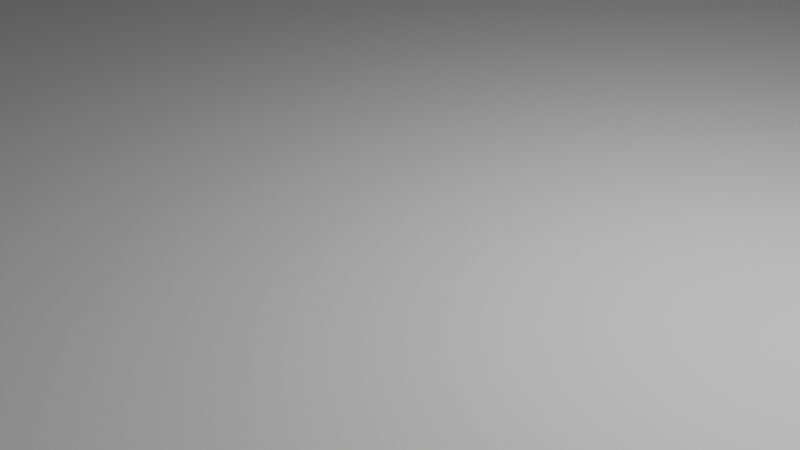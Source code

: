 # Source: HeadInAHole.blend  (saved by Blender 3.5.10; exported with 4.5.12 LTS)
import bpy
from mathutils import Matrix  # noqa: F401  (used for matrix-valued properties, if any)

bpy.ops.wm.read_factory_settings(use_empty=True)
scene = bpy.context.scene
scene.name = 'Scene'

# ---- collections
col_collection = bpy.data.collections.new('Collection'); scene.collection.children.link(col_collection)
col_map = bpy.data.collections.new('Map'); scene.collection.children.link(col_map)
col_ring = bpy.data.collections.new('Ring'); scene.collection.children.link(col_ring)

# ---- world
world_world = bpy.data.worlds.new('World'); scene.world = world_world
world_world.use_nodes = True; world_world.node_tree.nodes.clear()
_N = world_world.node_tree.nodes; _L = world_world.node_tree.links
n0 = _N.new('ShaderNodeOutputWorld'); n0.name = 'World Output'; n0.location = (300, 300)
n1 = _N.new('ShaderNodeBackground'); n1.name = 'Background'; n1.location = (10, 300)
n1.inputs[0].default_value = (0.05088, 0.05088, 0.05088, 1.0)
_L.new(n1.outputs[0], n0.inputs[0])
n0.is_active_output = True
world_world.color = (0.05088, 0.05088, 0.05088)
world_world.use_sun_shadow = False
world_world.sun_shadow_jitter_overblur = 0.0

# ---- cameras
cam_camera = bpy.data.cameras.new('Camera')
cam_camera.clip_end = 100.0
cam_camera.ortho_scale = 7.314

# ---- lights
light_light = bpy.data.lights.new('Light', 'POINT')
light_light.transmission_factor = 0.0
light_light.energy = 1000.0
light_light.shadow_soft_size = 0.1
light_light.shadow_maximum_resolution = 0.006
light_light.use_absolute_resolution = True

# ---- meshes
me_cylinder = bpy.data.meshes.new('Cylinder')
me_cylinder.from_pydata([(0.0, 11.36, -9.21), (0.0, 11.36, 9.21), (2.216, 11.14, -9.21), (2.216, 11.14, 9.21), (4.348, 10.5, -9.21), (4.348, 10.5, 9.21), (6.312, 9.446, -9.21), (6.312, 9.446, 9.21), (8.033, 8.033, -9.21), (8.033, 8.033, 9.21), (9.446, 6.312, -9.21), (9.446, 6.312, 9.21), (10.5, 4.348, -9.21), (10.5, 4.348, 9.21), (11.14, 2.216, -9.21), (11.14, 2.216, 9.21), (11.36, 0.0, -9.21), (11.36, 0.0, 9.21), (11.14, -2.216, -9.21), (11.14, -2.216, 9.21), (10.5, -4.348, -9.21), (10.5, -4.348, 9.21), (9.446, -6.312, -9.21), (9.446, -6.312, 9.21), (8.033, -8.033, -9.21), (8.033, -8.033, 9.21), (6.312, -9.446, -9.21), (6.312, -9.446, 9.21), (4.348, -10.5, -9.21), (4.348, -10.5, 9.21), (2.216, -11.14, -9.21), (2.216, -11.14, 9.21), (0.0, -11.36, -9.21), (0.0, -11.36, 9.21), (-2.216, -11.14, -9.21), (-2.216, -11.14, 9.21), (-4.348, -10.5, -9.21), (-4.348, -10.5, 9.21), (-6.312, -9.446, -9.21), (-6.312, -9.446, 9.21), (-8.033, -8.033, -9.21), (-8.033, -8.033, 9.21), (-9.446, -6.312, -9.21), (-9.446, -6.312, 9.21), (-10.5, -4.348, -9.21), (-10.5, -4.348, 9.21), (-11.14, -2.216, -9.21), (-11.14, -2.216, 9.21), (-11.36, 0.0, -9.21), (-11.36, 0.0, 9.21), (-11.14, 2.216, -9.21), (-11.14, 2.216, 9.21), (-10.5, 4.348, -9.21), (-10.5, 4.348, 9.21), (-9.446, 6.312, -9.21), (-9.446, 6.312, 9.21), (-8.033, 8.033, -9.21), (-8.033, 8.033, 9.21), (-6.312, 9.446, -9.21), (-6.312, 9.446, 9.21), (-4.348, 10.5, -9.21), (-4.348, 10.5, 9.21), (-2.216, 11.14, -9.21), (-2.216, 11.14, 9.21)], [], [(0, 1, 3, 2), (2, 3, 5, 4), (4, 5, 7, 6), (6, 7, 9, 8), (8, 9, 11, 10), (10, 11, 13, 12), (12, 13, 15, 14), (14, 15, 17, 16), (16, 17, 19, 18), (18, 19, 21, 20), (20, 21, 23, 22), (22, 23, 25, 24), (24, 25, 27, 26), (26, 27, 29, 28), (28, 29, 31, 30), (30, 31, 33, 32), (32, 33, 35, 34), (34, 35, 37, 36), (36, 37, 39, 38), (38, 39, 41, 40), (40, 41, 43, 42), (42, 43, 45, 44), (44, 45, 47, 46), (46, 47, 49, 48), (48, 49, 51, 50), (50, 51, 53, 52), (52, 53, 55, 54), (54, 55, 57, 56), (56, 57, 59, 58), (58, 59, 61, 60), (3, 1, 63, 61, 59, 57, 55, 53, 51, 49, 47, 45, 43, 41, 39, 37, 35, 33, 31, 29, 27, 25, 23, 21, 19, 17, 15, 13, 11, 9, 7, 5), (60, 61, 63, 62), (62, 63, 1, 0), (0, 2, 4, 6, 8, 10, 12, 14, 16, 18, 20, 22, 24, 26, 28, 30, 32, 34, 36, 38, 40, 42, 44, 46, 48, 50, 52, 54, 56, 58, 60, 62)])
_uv = me_cylinder.uv_layers.new(name='UVMap')
_uv.uv.foreach_set('vector', [1.0, 0.5, 1.0, 1.0, 0.9688, 1.0, 0.9688, 0.5, 0.9688, 0.5, 0.9688, 1.0, 0.9375, 1.0, 0.9375, 0.5, 0.9375, 0.5, 0.9375, 1.0, 0.9062, 1.0, 0.9062, 0.5, 0.9062, 0.5, 0.9062, 1.0, 0.875, 1.0, 0.875, 0.5, 0.875, 0.5, 0.875, 1.0, 0.8438, 1.0, 0.8438, 0.5, 0.8438, 0.5, 0.8438, 1.0, 0.8125, 1.0, 0.8125, 0.5, 0.8125, 0.5, 0.8125, 1.0, 0.7812, 1.0, 0.7812, 0.5, 0.7812, 0.5, 0.7812, 1.0, 0.75, 1.0, 0.75, 0.5, 0.75, 0.5, 0.75, 1.0, 0.7188, 1.0, 0.7188, 0.5, 0.7188, 0.5, 0.7188, 1.0, 0.6875, 1.0, 0.6875, 0.5, 0.6875, 0.5, 0.6875, 1.0, 0.6562, 1.0, 0.6562, 0.5, 0.6562, 0.5, 0.6562, 1.0, 0.625, 1.0, 0.625, 0.5, 0.625, 0.5, 0.625, 1.0, 0.5938, 1.0, 0.5938, 0.5, 0.5938, 0.5, 0.5938, 1.0, 0.5625, 1.0, 0.5625, 0.5, 0.5625, 0.5, 0.5625, 1.0, 0.5312, 1.0, 0.5312, 0.5, 0.5312, 0.5, 0.5312, 1.0, 0.5, 1.0, 0.5, 0.5, 0.5, 0.5, 0.5, 1.0, 0.4688, 1.0, 0.4688, 0.5, 0.4688, 0.5, 0.4688, 1.0, 0.4375, 1.0, 0.4375, 0.5, 0.4375, 0.5, 0.4375, 1.0, 0.4062, 1.0, 0.4062, 0.5, 0.4062, 0.5, 0.4062, 1.0, 0.375, 1.0, 0.375, 0.5, 0.375, 0.5, 0.375, 1.0, 0.3438, 1.0, 0.3438, 0.5, 0.3438, 0.5, 0.3438, 1.0, 0.3125, 1.0, 0.3125, 0.5, 0.3125, 0.5, 0.3125, 1.0, 0.2812, 1.0, 0.2812, 0.5, 0.2812, 0.5, 0.2812, 1.0, 0.25, 1.0, 0.25, 0.5, 0.25, 0.5, 0.25, 1.0, 0.2188, 1.0, 0.2188, 0.5, 0.2188, 0.5, 0.2188, 1.0, 0.1875, 1.0, 0.1875, 0.5, 0.1875, 0.5, 0.1875, 1.0, 0.1562, 1.0, 0.1562, 0.5, 0.1562, 0.5, 0.1562, 1.0, 0.125, 1.0, 0.125, 0.5, 0.125, 0.5, 0.125, 1.0, 0.09375, 1.0, 0.09375, 0.5, 0.09375, 0.5, 0.09375, 1.0, 0.0625, 1.0, 0.0625, 0.5, 0.2968, 0.4854, 0.25, 0.49, 0.2032, 0.4854, 0.1582, 0.4717, 0.1167, 0.4496, 0.08029, 0.4197, 0.05045, 0.3833, 0.02827, 0.3418, 0.01461, 0.2968, 0.01, 0.25, 0.01461, 0.2032, 0.02827, 0.1582, 0.05045, 0.1167, 0.08029, 0.08029, 0.1167, 0.05045, 0.1582, 0.02827, 0.2032, 0.01461, 0.25, 0.01, 0.2968, 0.01461, 0.3418, 0.02827, 0.3833, 0.05045, 0.4197, 0.08029, 0.4496, 0.1167, 0.4717, 0.1582, 0.4854, 0.2032, 0.49, 0.25, 0.4854, 0.2968, 0.4717, 0.3418, 0.4496, 0.3833, 0.4197, 0.4197, 0.3833, 0.4496, 0.3418, 0.4717, 0.0625, 0.5, 0.0625, 1.0, 0.03125, 1.0, 0.03125, 0.5, 0.03125, 0.5, 0.03125, 1.0, 0.0, 1.0, 0.0, 0.5, 0.75, 0.49, 0.7968, 0.4854, 0.8418, 0.4717, 0.8833, 0.4496, 0.9197, 0.4197, 0.9496, 0.3833, 0.9717, 0.3418, 0.9854, 0.2968, 0.99, 0.25, 0.9854, 0.2032, 0.9717, 0.1582, 0.9496, 0.1167, 0.9197, 0.08029, 0.8833, 0.05045, 0.8418, 0.02827, 0.7968, 0.01461, 0.75, 0.01, 0.7032, 0.01461, 0.6582, 0.02827, 0.6167, 0.05045, 0.5803, 0.08029, 0.5504, 0.1167, 0.5283, 0.1582, 0.5146, 0.2032, 0.51, 0.25, 0.5146, 0.2968, 0.5283, 0.3418, 0.5504, 0.3833, 0.5803, 0.4197, 0.6167, 0.4496, 0.6582, 0.4717, 0.7032, 0.4854])
me_cylinder.update()
me_cylinder_001 = bpy.data.meshes.new('Cylinder.001')
me_cylinder_001.from_pydata([(-6.65, 33.43, -9.181), (0.0, 10.23, -9.21), (0.0, 11.36, 9.21), (0.0, 10.23, 9.21), (2.384e-07, 34.08, -9.181), (1.995, 10.03, -9.21), (2.216, 11.14, 9.21), (1.995, 10.03, 9.21), (6.65, 33.43, -9.181), (3.913, 9.447, -9.21), (4.348, 10.5, 9.21), (3.913, 9.447, 9.21), (13.04, 31.49, -9.181), (5.681, 8.502, -9.21), (6.312, 9.446, 9.21), (5.681, 8.502, 9.21), (18.94, 28.34, -9.181), (7.23, 7.23, -9.21), (8.033, 8.033, 9.21), (7.23, 7.23, 9.21), (24.1, 24.1, -9.181), (8.502, 5.681, -9.21), (9.446, 6.312, 9.21), (8.502, 5.681, 9.21), (28.34, 18.94, -9.181), (9.447, 3.913, -9.21), (10.5, 4.348, 9.21), (9.447, 3.913, 9.21), (31.49, 13.04, -9.181), (10.03, 1.995, -9.21), (11.14, 2.216, 9.21), (10.03, 1.995, 9.21), (33.43, 6.65, -9.181), (10.23, 0.0, -9.21), (11.36, 0.0, 9.21), (10.23, 0.0, 9.21), (34.08, -2.384e-07, -9.181), (10.03, -1.995, -9.21), (11.14, -2.216, 9.21), (10.03, -1.995, 9.21), (33.43, -6.65, -9.181), (9.447, -3.913, -9.21), (10.5, -4.348, 9.21), (9.447, -3.913, 9.21), (8.502, -5.681, -9.21), (31.49, -13.04, -9.181), (9.446, -6.312, 9.21), (8.502, -5.681, 9.21), (7.23, -7.23, -9.21), (28.34, -18.94, -9.181), (8.033, -8.033, 9.21), (7.23, -7.23, 9.21), (5.681, -8.502, -9.21), (24.1, -24.1, -9.181), (5.681, -8.502, 9.21), (6.312, -9.446, 9.21), (18.94, -28.34, -9.181), (3.913, -9.447, -9.21), (4.348, -10.5, 9.21), (3.913, -9.447, 9.21), (1.995, -10.03, -9.21), (13.04, -31.49, -9.181), (2.216, -11.14, 9.21), (1.995, -10.03, 9.21), (0.0, -10.23, -9.21), (6.65, -33.43, -9.181), (0.0, -11.36, 9.21), (0.0, -10.23, 9.21), (-1.995, -10.03, -9.21), (-2.384e-07, -34.08, -9.181), (-2.216, -11.14, 9.21), (-1.995, -10.03, 9.21), (-3.913, -9.447, -9.21), (-6.65, -33.43, -9.181), (-3.913, -9.447, 9.21), (-4.348, -10.5, 9.21), (-5.681, -8.502, -9.21), (-13.04, -31.49, -9.181), (-5.681, -8.502, 9.21), (-6.312, -9.446, 9.21), (-18.94, -28.34, -9.181), (-7.23, -7.23, -9.21), (-7.23, -7.23, 9.21), (-8.033, -8.033, 9.21), (-24.1, -24.1, -9.181), (-8.502, -5.681, -9.21), (-8.502, -5.681, 9.21), (-9.446, -6.312, 9.21), (-28.34, -18.94, -9.181), (-9.447, -3.913, -9.21), (-9.447, -3.913, 9.21), (-10.5, -4.348, 9.21), (-10.03, -1.995, -9.21), (-31.49, -13.04, -9.181), (-11.14, -2.216, 9.21), (-10.03, -1.995, 9.21), (-33.43, -6.65, -9.181), (-10.23, 0.0, -9.21), (-10.23, 0.0, 9.21), (-11.36, 0.0, 9.21), (-34.08, 2.384e-07, -9.181), (-10.03, 1.995, -9.21), (-10.03, 1.995, 9.21), (-10.03, 1.995, 9.21), (-9.447, 3.913, -9.21), (-33.43, 6.65, -9.181), (-9.447, 3.913, 9.21), (-9.447, 3.913, 9.21), (-31.49, 13.04, -9.181), (-8.502, 5.681, -9.21), (-8.502, 5.681, 9.21), (-8.502, 5.681, 9.21), (-7.23, 7.23, -9.21), (-28.34, 18.94, -9.181), (-7.23, 7.23, 9.21), (-7.23, 7.23, 9.21), (-24.1, 24.1, -9.181), (-5.681, 8.502, -9.21), (-5.681, 8.502, 9.21), (-5.681, 8.502, 9.21), (-3.913, 9.447, -9.21), (-18.94, 28.34, -9.181), (-4.348, 10.5, 9.21), (-3.913, 9.447, 9.21), (-1.995, 10.03, -9.21), (-13.04, 31.49, -9.181), (-2.216, 11.14, 9.21), (-1.995, 10.03, 9.21)], [], [(0, 2, 6, 4), (4, 6, 10, 8), (8, 10, 14, 12), (12, 14, 18, 16), (16, 18, 22, 20), (20, 22, 26, 24), (24, 26, 30, 28), (28, 30, 34, 32), (32, 34, 38, 36), (36, 38, 42, 40), (40, 42, 46, 45), (45, 46, 50, 49), (49, 50, 55, 53), (53, 55, 58, 56), (56, 58, 62, 61), (61, 62, 66, 65), (65, 66, 70, 69), (69, 70, 75, 73), (73, 75, 79, 77), (77, 79, 83, 80), (80, 83, 87, 84), (84, 87, 91, 88), (88, 91, 94, 93), (93, 94, 99, 96), (96, 99, 103, 100), (100, 103, 106, 105), (105, 106, 110, 108), (108, 110, 114, 113), (113, 114, 118, 116), (116, 118, 122, 121), (11, 10, 6, 2, 126, 122, 118, 114, 110, 106, 103, 99, 94, 91, 87, 83, 79, 75, 70, 66, 62, 58, 55, 50, 46, 42, 43, 47, 51, 54, 59, 63, 67, 71, 74, 78, 82, 86, 90, 95, 98, 102, 107, 111, 115, 119, 123, 127, 3, 7), (43, 42, 38, 34, 30, 26, 22, 18, 14, 10, 11, 15, 19, 23, 27, 31, 35, 39), (121, 122, 126, 125), (125, 126, 2, 0), (92, 93, 96, 100, 105, 108, 113, 116, 121, 125, 0, 4, 8, 12, 16, 20, 24, 28, 32, 36, 40, 45, 49, 53, 56, 61, 60, 57, 52, 48, 44, 41, 37, 33, 29, 25, 21, 17, 13, 9, 5, 1, 124, 120, 117, 112, 109, 104, 101, 97), (60, 61, 65, 69, 73, 77, 80, 84, 88, 93, 92, 89, 85, 81, 76, 72, 68, 64), (3, 1, 5, 7), (7, 5, 9, 11), (11, 9, 13, 15), (15, 13, 17, 19), (23, 19, 17, 21), (27, 23, 21, 25), (31, 27, 25, 29), (35, 31, 29, 33), (39, 35, 33, 37), (37, 41, 43, 39), (41, 44, 47, 43), (51, 47, 44, 48), (54, 51, 48, 52), (59, 54, 52, 57), (63, 59, 57, 60), (67, 63, 60, 64), (71, 67, 64, 68), (71, 68, 72, 74), (72, 76, 78, 74), (82, 78, 76, 81), (82, 81, 85, 86), (86, 85, 89, 90), (92, 95, 90, 89), (97, 98, 95, 92), (98, 97, 101, 102), (102, 101, 104, 107), (107, 104, 109, 111), (111, 109, 112, 115), (115, 112, 117, 119), (119, 117, 120, 123), (124, 127, 123, 120), (1, 3, 127, 124)])
me_cylinder_001.polygons.foreach_set('material_index', [0, 0, 0, 0, 0, 0, 0, 0, 0, 0, 0, 0, 0, 0, 0, 0, 0, 0, 0, 0, 0, 0, 0, 0, 0, 0, 0, 0, 0, 0, 0, 0, 0, 0, 0, 0, 259, 259, 259, 259, 259, 259, 259, 259, 259, 259, 259, 259, 259, 259, 259, 259, 259, 259, 259, 259, 259, 259, 259, 259, 259, 259, 259, 259, 259, 259, 259, 259])
_uv = me_cylinder_001.uv_layers.new(name='UVMap')
_uv.uv.foreach_set('vector', [1.0, 0.5, 1.0, 1.0, 0.9688, 1.0, 0.9688, 0.5, 0.9688, 0.5, 0.9688, 1.0, 0.9375, 1.0, 0.9375, 0.5, 0.9375, 0.5, 0.9375, 1.0, 0.9062, 1.0, 0.9062, 0.5, 0.9062, 0.5, 0.9062, 1.0, 0.875, 1.0, 0.875, 0.5, 0.875, 0.5, 0.875, 1.0, 0.8438, 1.0, 0.8438, 0.5, 0.8438, 0.5, 0.8438, 1.0, 0.8125, 1.0, 0.8125, 0.5, 0.8125, 0.5, 0.8125, 1.0, 0.7812, 1.0, 0.7812, 0.5, 0.7812, 0.5, 0.7812, 1.0, 0.75, 1.0, 0.75, 0.5, 0.75, 0.5, 0.75, 1.0, 0.7188, 1.0, 0.7188, 0.5, 0.7188, 0.5, 0.7188, 1.0, 0.6875, 1.0, 0.6875, 0.5, 0.6875, 0.5, 0.6875, 1.0, 0.6562, 1.0, 0.6562, 0.5, 0.6562, 0.5, 0.6562, 1.0, 0.625, 1.0, 0.625, 0.5, 0.625, 0.5, 0.625, 1.0, 0.5938, 1.0, 0.5938, 0.5, 0.5938, 0.5, 0.5938, 1.0, 0.5625, 1.0, 0.5625, 0.5, 0.5625, 0.5, 0.5625, 1.0, 0.5312, 1.0, 0.5312, 0.5, 0.5312, 0.5, 0.5312, 1.0, 0.5, 1.0, 0.5, 0.5, 0.5, 0.5, 0.5, 1.0, 0.4688, 1.0, 0.4688, 0.5, 0.4688, 0.5, 0.4688, 1.0, 0.4375, 1.0, 0.4375, 0.5, 0.4375, 0.5, 0.4375, 1.0, 0.4062, 1.0, 0.4062, 0.5, 0.4062, 0.5, 0.4062, 1.0, 0.375, 1.0, 0.375, 0.5, 0.375, 0.5, 0.375, 1.0, 0.3438, 1.0, 0.3438, 0.5, 0.3438, 0.5, 0.3438, 1.0, 0.3125, 1.0, 0.3125, 0.5, 0.3125, 0.5, 0.3125, 1.0, 0.2812, 1.0, 0.2812, 0.5, 0.2812, 0.5, 0.2812, 1.0, 0.25, 1.0, 0.25, 0.5, 0.25, 0.5, 0.25, 1.0, 0.2188, 1.0, 0.2188, 0.5, 0.2188, 0.5, 0.2188, 1.0, 0.1875, 1.0, 0.1875, 0.5, 0.1875, 0.5, 0.1875, 1.0, 0.1562, 1.0, 0.1562, 0.5, 0.1562, 0.5, 0.1562, 1.0, 0.125, 1.0, 0.125, 0.5, 0.125, 0.5, 0.125, 1.0, 0.09375, 1.0, 0.09375, 0.5, 0.09375, 0.5, 0.09375, 1.0, 0.0625, 1.0, 0.0625, 0.5, 0.3327, 0.4496, 0.3418, 0.4717, 0.2968, 0.4854, 0.25, 0.49, 0.2032, 0.4854, 0.1582, 0.4717, 0.1167, 0.4496, 0.08029, 0.4197, 0.05045, 0.3833, 0.02827, 0.3418, 0.01461, 0.2968, 0.01, 0.25, 0.01461, 0.2032, 0.02827, 0.1582, 0.05045, 0.1167, 0.08029, 0.08029, 0.1167, 0.05045, 0.1582, 0.02827, 0.2032, 0.01461, 0.25, 0.01, 0.2968, 0.01461, 0.3418, 0.02827, 0.3833, 0.05045, 0.4197, 0.08029, 0.4496, 0.1167, 0.4717, 0.1582, 0.4496, 0.1673, 0.4296, 0.13, 0.4027, 0.09726, 0.37, 0.07039, 0.3327, 0.05043, 0.2921, 0.03814, 0.25, 0.03399, 0.2079, 0.03814, 0.1673, 0.05043, 0.13, 0.07039, 0.09726, 0.09726, 0.07039, 0.13, 0.05043, 0.1673, 0.03814, 0.2079, 0.03399, 0.25, 0.03814, 0.2921, 0.05043, 0.3327, 0.07039, 0.37, 0.09726, 0.4027, 0.13, 0.4296, 0.1673, 0.4496, 0.2079, 0.4619, 0.25, 0.466, 0.2921, 0.4619, 0.4496, 0.1673, 0.4717, 0.1582, 0.4854, 0.2032, 0.49, 0.25, 0.4854, 0.2968, 0.4717, 0.3418, 0.4496, 0.3833, 0.4197, 0.4197, 0.3833, 0.4496, 0.3418, 0.4717, 0.3327, 0.4496, 0.37, 0.4296, 0.4027, 0.4027, 0.4296, 0.37, 0.4496, 0.3327, 0.4619, 0.2921, 0.466, 0.25, 0.4619, 0.2079, 0.0625, 0.5, 0.0625, 1.0, 0.03125, 1.0, 0.03125, 0.5, 0.03125, 0.5, 0.03125, 1.0, 0.0, 1.0, 0.0, 0.5, 0.5381, 0.2079, 0.5146, 0.2032, 0.51, 0.25, 0.5146, 0.2968, 0.5283, 0.3418, 0.5504, 0.3833, 0.5803, 0.4197, 0.6167, 0.4496, 0.6582, 0.4717, 0.7032, 0.4854, 0.75, 0.49, 0.7968, 0.4854, 0.8418, 0.4717, 0.8833, 0.4496, 0.9197, 0.4197, 0.9496, 0.3833, 0.9717, 0.3418, 0.9854, 0.2968, 0.99, 0.25, 0.9854, 0.2032, 0.9717, 0.1582, 0.9496, 0.1167, 0.9197, 0.08029, 0.8833, 0.05045, 0.8418, 0.02827, 0.7968, 0.01461, 0.7921, 0.03814, 0.8327, 0.05043, 0.87, 0.07039, 0.9027, 0.09726, 0.9296, 0.13, 0.9496, 0.1673, 0.9619, 0.2079, 0.966, 0.25, 0.9619, 0.2921, 0.9496, 0.3327, 0.9296, 0.37, 0.9027, 0.4027, 0.87, 0.4296, 0.8327, 0.4496, 0.7921, 0.4619, 0.75, 0.466, 0.7079, 0.4619, 0.6673, 0.4496, 0.63, 0.4296, 0.5973, 0.4027, 0.5704, 0.37, 0.5504, 0.3327, 0.5381, 0.2921, 0.534, 0.25, 0.7921, 0.03814, 0.7968, 0.01461, 0.75, 0.01, 0.7032, 0.01461, 0.6582, 0.02827, 0.6167, 0.05045, 0.5803, 0.08029, 0.5504, 0.1167, 0.5283, 0.1582, 0.5146, 0.2032, 0.5381, 0.2079, 0.5504, 0.1673, 0.5704, 0.13, 0.5973, 0.09726, 0.63, 0.07039, 0.6673, 0.05043, 0.7079, 0.03814, 0.75, 0.03399, 1.0, 1.0, 1.0, 0.5, 0.9688, 0.5, 0.9688, 1.0, 0.9688, 1.0, 0.9688, 0.5, 0.9375, 0.5, 0.9375, 1.0, 0.9375, 1.0, 0.9375, 0.5, 0.9062, 0.5, 0.9062, 1.0, 0.9062, 1.0, 0.9062, 0.5, 0.875, 0.5, 0.875, 1.0, 0.8438, 1.0, 0.875, 1.0, 0.875, 0.5, 0.8438, 0.5, 0.8125, 1.0, 0.8438, 1.0, 0.8438, 0.5, 0.8125, 0.5, 0.7812, 1.0, 0.8125, 1.0, 0.8125, 0.5, 0.7812, 0.5, 0.75, 1.0, 0.7812, 1.0, 0.7812, 0.5, 0.75, 0.5, 0.7188, 1.0, 0.75, 1.0, 0.75, 0.5, 0.7188, 0.5, 0.7188, 0.5, 0.6875, 0.5, 0.6875, 1.0, 0.7188, 1.0, 0.6875, 0.5, 0.6562, 0.5, 0.6562, 1.0, 0.6875, 1.0, 0.625, 1.0, 0.6562, 1.0, 0.6562, 0.5, 0.625, 0.5, 0.5938, 1.0, 0.625, 1.0, 0.625, 0.5, 0.5938, 0.5, 0.5625, 1.0, 0.5938, 1.0, 0.5938, 0.5, 0.5625, 0.5, 0.5312, 1.0, 0.5625, 1.0, 0.5625, 0.5, 0.5312, 0.5, 0.5, 1.0, 0.5312, 1.0, 0.5312, 0.5, 0.5, 0.5, 0.4688, 1.0, 0.5, 1.0, 0.5, 0.5, 0.4688, 0.5, 0.4688, 1.0, 0.4688, 0.5, 0.4375, 0.5, 0.4375, 1.0, 0.4375, 0.5, 0.4062, 0.5, 0.4062, 1.0, 0.4375, 1.0, 0.375, 1.0, 0.4062, 1.0, 0.4062, 0.5, 0.375, 0.5, 0.375, 1.0, 0.375, 0.5, 0.3438, 0.5, 0.3438, 1.0, 0.3438, 1.0, 0.3438, 0.5, 0.3125, 0.5, 0.3125, 1.0, 0.2812, 0.5, 0.2812, 1.0, 0.3125, 1.0, 0.3125, 0.5, 0.25, 0.5, 0.25, 1.0, 0.2812, 1.0, 0.2812, 0.5, 0.25, 1.0, 0.25, 0.5, 0.2188, 0.5, 0.2188, 1.0, 0.2188, 1.0, 0.2188, 0.5, 0.1875, 0.5, 0.1875, 1.0, 0.1875, 1.0, 0.1875, 0.5, 0.1562, 0.5, 0.1562, 1.0, 0.1562, 1.0, 0.1562, 0.5, 0.125, 0.5, 0.125, 1.0, 0.125, 1.0, 0.125, 0.5, 0.09375, 0.5, 0.09375, 1.0, 0.09375, 1.0, 0.09375, 0.5, 0.0625, 0.5, 0.0625, 1.0, 0.03125, 0.5, 0.03125, 1.0, 0.0625, 1.0, 0.0625, 0.5, 0.0, 0.5, 0.0, 1.0, 0.03125, 1.0, 0.03125, 0.5])
me_cylinder_001.update()
me_cylinder_002 = bpy.data.meshes.new('Cylinder.002')
me_cylinder_002.from_pydata([(0.0, 22.71, -9.21), (0.0, 10.23, -9.21), (0.0, 11.36, 9.21), (0.0, 10.23, 9.21), (4.431, 22.28, -9.21), (1.995, 10.03, -9.21), (2.216, 11.14, 9.21), (1.995, 10.03, 9.21), (8.692, 20.98, -9.21), (3.913, 9.447, -9.21), (4.348, 10.5, 9.21), (3.913, 9.447, 9.21), (12.62, 18.88, -9.21), (5.681, 8.502, -9.21), (6.312, 9.446, 9.21), (5.681, 8.502, 9.21), (16.06, 16.06, -9.21), (7.23, 7.23, -9.21), (8.033, 8.033, 9.21), (7.23, 7.23, 9.21), (18.88, 12.62, -9.21), (8.502, 5.681, -9.21), (9.446, 6.312, 9.21), (8.502, 5.681, 9.21), (20.98, 8.692, -9.21), (9.447, 3.913, -9.21), (10.5, 4.348, 9.21), (9.447, 3.913, 9.21), (22.28, 4.431, -9.21), (10.03, 1.995, -9.21), (11.14, 2.216, 9.21), (10.03, 1.995, 9.21), (22.71, 0.0, -9.21), (10.23, 0.0, -9.21), (11.36, 0.0, 9.21), (10.23, 0.0, 9.21), (22.28, -4.431, -9.21), (10.03, -1.995, -9.21), (11.14, -2.216, 9.21), (10.03, -1.995, 9.21), (20.98, -8.692, -9.21), (9.447, -3.913, -9.21), (10.5, -4.348, 9.21), (9.447, -3.913, 9.21), (8.502, -5.681, -9.21), (18.88, -12.62, -9.21), (9.446, -6.312, 9.21), (8.502, -5.681, 9.21), (7.23, -7.23, -9.21), (16.06, -16.06, -9.21), (8.033, -8.033, 9.21), (7.23, -7.23, 9.21), (5.681, -8.502, -9.21), (12.62, -18.88, -9.21), (5.681, -8.502, 9.21), (6.312, -9.446, 9.21), (8.692, -20.98, -9.21), (3.913, -9.447, -9.21), (4.348, -10.5, 9.21), (3.913, -9.447, 9.21), (1.995, -10.03, -9.21), (4.431, -22.28, -9.21), (2.216, -11.14, 9.21), (1.995, -10.03, 9.21), (0.0, -10.23, -9.21), (0.0, -22.71, -9.21), (0.0, -11.36, 9.21), (0.0, -10.23, 9.21), (-1.995, -10.03, -9.21), (-4.431, -22.28, -9.21), (-2.216, -11.14, 9.21), (-1.995, -10.03, 9.21), (-3.913, -9.447, -9.21), (-8.692, -20.98, -9.21), (-3.913, -9.447, 9.21), (-4.348, -10.5, 9.21), (-5.681, -8.502, -9.21), (-12.62, -18.88, -9.21), (-5.681, -8.502, 9.21), (-6.312, -9.446, 9.21), (-16.06, -16.06, -9.21), (-7.23, -7.23, -9.21), (-7.23, -7.23, 9.21), (-8.033, -8.033, 9.21), (-18.88, -12.62, -9.21), (-8.502, -5.681, -9.21), (-8.502, -5.681, 9.21), (-9.446, -6.312, 9.21), (-20.98, -8.692, -9.21), (-9.447, -3.913, -9.21), (-9.447, -3.913, 9.21), (-10.5, -4.348, 9.21), (-10.03, -1.995, -9.21), (-22.28, -4.431, -9.21), (-11.14, -2.216, 9.21), (-10.03, -1.995, 9.21), (-22.71, 0.0, -9.21), (-10.23, 0.0, -9.21), (-10.23, 0.0, 9.21), (-11.36, 0.0, 9.21), (-22.28, 4.431, -9.21), (-10.03, 1.995, -9.21), (-10.03, 1.995, 9.21), (-11.14, 2.216, 9.21), (-9.447, 3.913, -9.21), (-20.98, 8.692, -9.21), (-10.5, 4.348, 9.21), (-9.447, 3.913, 9.21), (-18.88, 12.62, -9.21), (-8.502, 5.681, -9.21), (-9.446, 6.312, 9.21), (-8.502, 5.681, 9.21), (-7.23, 7.23, -9.21), (-16.06, 16.06, -9.21), (-8.033, 8.033, 9.21), (-7.23, 7.23, 9.21), (-12.62, 18.88, -9.21), (-5.681, 8.502, -9.21), (-6.312, 9.446, 9.21), (-5.681, 8.502, 9.21), (-3.913, 9.447, -9.21), (-8.692, 20.98, -9.21), (-4.348, 10.5, 9.21), (-3.913, 9.447, 9.21), (-1.995, 10.03, -9.21), (-4.431, 22.28, -9.21), (-2.216, 11.14, 9.21), (-1.995, 10.03, 9.21)], [], [(0, 2, 6, 4), (4, 6, 10, 8), (8, 10, 14, 12), (12, 14, 18, 16), (16, 18, 22, 20), (20, 22, 26, 24), (24, 26, 30, 28), (28, 30, 34, 32), (32, 34, 38, 36), (36, 38, 42, 40), (40, 42, 46, 45), (45, 46, 50, 49), (49, 50, 55, 53), (53, 55, 58, 56), (56, 58, 62, 61), (61, 62, 66, 65), (65, 66, 70, 69), (69, 70, 75, 73), (73, 75, 79, 77), (77, 79, 83, 80), (80, 83, 87, 84), (84, 87, 91, 88), (88, 91, 94, 93), (93, 94, 99, 96), (96, 99, 103, 100), (100, 103, 106, 105), (105, 106, 110, 108), (108, 110, 114, 113), (113, 114, 118, 116), (116, 118, 122, 121), (11, 10, 6, 2, 126, 122, 118, 114, 110, 106, 103, 99, 94, 91, 87, 83, 79, 75, 70, 66, 62, 58, 55, 50, 46, 42, 43, 47, 51, 54, 59, 63, 67, 71, 74, 78, 82, 86, 90, 95, 98, 102, 107, 111, 115, 119, 123, 127, 3, 7), (43, 42, 38, 34, 30, 26, 22, 18, 14, 10, 11, 15, 19, 23, 27, 31, 35, 39), (121, 122, 126, 125), (125, 126, 2, 0), (92, 93, 96, 100, 105, 108, 113, 116, 121, 125, 0, 4, 8, 12, 16, 20, 24, 28, 32, 36, 40, 45, 49, 53, 56, 61, 60, 57, 52, 48, 44, 41, 37, 33, 29, 25, 21, 17, 13, 9, 5, 1, 124, 120, 117, 112, 109, 104, 101, 97), (60, 61, 65, 69, 73, 77, 80, 84, 88, 93, 92, 89, 85, 81, 76, 72, 68, 64), (3, 1, 5, 7), (7, 5, 9, 11), (11, 9, 13, 15), (15, 13, 17, 19), (23, 19, 17, 21), (27, 23, 21, 25), (31, 27, 25, 29), (35, 31, 29, 33), (39, 35, 33, 37), (37, 41, 43, 39), (41, 44, 47, 43), (51, 47, 44, 48), (54, 51, 48, 52), (59, 54, 52, 57), (63, 59, 57, 60), (67, 63, 60, 64), (71, 67, 64, 68), (71, 68, 72, 74), (72, 76, 78, 74), (82, 78, 76, 81), (82, 81, 85, 86), (86, 85, 89, 90), (92, 95, 90, 89), (97, 98, 95, 92), (98, 97, 101, 102), (102, 101, 104, 107), (107, 104, 109, 111), (111, 109, 112, 115), (115, 112, 117, 119), (119, 117, 120, 123), (124, 127, 123, 120), (1, 3, 127, 124)])
me_cylinder_002.polygons.foreach_set('material_index', [0, 0, 0, 0, 0, 0, 0, 0, 0, 0, 0, 0, 0, 0, 0, 0, 0, 0, 0, 0, 0, 0, 0, 0, 0, 0, 0, 0, 0, 0, 0, 0, 0, 0, 0, 0, 259, 259, 259, 259, 259, 259, 259, 259, 259, 259, 259, 259, 259, 259, 259, 259, 259, 259, 259, 259, 259, 259, 259, 259, 259, 259, 259, 259, 259, 259, 259, 259])
_uv = me_cylinder_002.uv_layers.new(name='UVMap')
_uv.uv.foreach_set('vector', [1.0, 0.5, 1.0, 1.0, 0.9688, 1.0, 0.9688, 0.5, 0.9688, 0.5, 0.9688, 1.0, 0.9375, 1.0, 0.9375, 0.5, 0.9375, 0.5, 0.9375, 1.0, 0.9062, 1.0, 0.9062, 0.5, 0.9062, 0.5, 0.9062, 1.0, 0.875, 1.0, 0.875, 0.5, 0.875, 0.5, 0.875, 1.0, 0.8438, 1.0, 0.8438, 0.5, 0.8438, 0.5, 0.8438, 1.0, 0.8125, 1.0, 0.8125, 0.5, 0.8125, 0.5, 0.8125, 1.0, 0.7812, 1.0, 0.7812, 0.5, 0.7812, 0.5, 0.7812, 1.0, 0.75, 1.0, 0.75, 0.5, 0.75, 0.5, 0.75, 1.0, 0.7188, 1.0, 0.7188, 0.5, 0.7188, 0.5, 0.7188, 1.0, 0.6875, 1.0, 0.6875, 0.5, 0.6875, 0.5, 0.6875, 1.0, 0.6562, 1.0, 0.6562, 0.5, 0.6562, 0.5, 0.6562, 1.0, 0.625, 1.0, 0.625, 0.5, 0.625, 0.5, 0.625, 1.0, 0.5938, 1.0, 0.5938, 0.5, 0.5938, 0.5, 0.5938, 1.0, 0.5625, 1.0, 0.5625, 0.5, 0.5625, 0.5, 0.5625, 1.0, 0.5312, 1.0, 0.5312, 0.5, 0.5312, 0.5, 0.5312, 1.0, 0.5, 1.0, 0.5, 0.5, 0.5, 0.5, 0.5, 1.0, 0.4688, 1.0, 0.4688, 0.5, 0.4688, 0.5, 0.4688, 1.0, 0.4375, 1.0, 0.4375, 0.5, 0.4375, 0.5, 0.4375, 1.0, 0.4062, 1.0, 0.4062, 0.5, 0.4062, 0.5, 0.4062, 1.0, 0.375, 1.0, 0.375, 0.5, 0.375, 0.5, 0.375, 1.0, 0.3438, 1.0, 0.3438, 0.5, 0.3438, 0.5, 0.3438, 1.0, 0.3125, 1.0, 0.3125, 0.5, 0.3125, 0.5, 0.3125, 1.0, 0.2812, 1.0, 0.2812, 0.5, 0.2812, 0.5, 0.2812, 1.0, 0.25, 1.0, 0.25, 0.5, 0.25, 0.5, 0.25, 1.0, 0.2188, 1.0, 0.2188, 0.5, 0.2188, 0.5, 0.2188, 1.0, 0.1875, 1.0, 0.1875, 0.5, 0.1875, 0.5, 0.1875, 1.0, 0.1562, 1.0, 0.1562, 0.5, 0.1562, 0.5, 0.1562, 1.0, 0.125, 1.0, 0.125, 0.5, 0.125, 0.5, 0.125, 1.0, 0.09375, 1.0, 0.09375, 0.5, 0.09375, 0.5, 0.09375, 1.0, 0.0625, 1.0, 0.0625, 0.5, 0.3327, 0.4496, 0.3418, 0.4717, 0.2968, 0.4854, 0.25, 0.49, 0.2032, 0.4854, 0.1582, 0.4717, 0.1167, 0.4496, 0.08029, 0.4197, 0.05045, 0.3833, 0.02827, 0.3418, 0.01461, 0.2968, 0.01, 0.25, 0.01461, 0.2032, 0.02827, 0.1582, 0.05045, 0.1167, 0.08029, 0.08029, 0.1167, 0.05045, 0.1582, 0.02827, 0.2032, 0.01461, 0.25, 0.01, 0.2968, 0.01461, 0.3418, 0.02827, 0.3833, 0.05045, 0.4197, 0.08029, 0.4496, 0.1167, 0.4717, 0.1582, 0.4496, 0.1673, 0.4296, 0.13, 0.4027, 0.09726, 0.37, 0.07039, 0.3327, 0.05043, 0.2921, 0.03814, 0.25, 0.03399, 0.2079, 0.03814, 0.1673, 0.05043, 0.13, 0.07039, 0.09726, 0.09726, 0.07039, 0.13, 0.05043, 0.1673, 0.03814, 0.2079, 0.03399, 0.25, 0.03814, 0.2921, 0.05043, 0.3327, 0.07039, 0.37, 0.09726, 0.4027, 0.13, 0.4296, 0.1673, 0.4496, 0.2079, 0.4619, 0.25, 0.466, 0.2921, 0.4619, 0.4496, 0.1673, 0.4717, 0.1582, 0.4854, 0.2032, 0.49, 0.25, 0.4854, 0.2968, 0.4717, 0.3418, 0.4496, 0.3833, 0.4197, 0.4197, 0.3833, 0.4496, 0.3418, 0.4717, 0.3327, 0.4496, 0.37, 0.4296, 0.4027, 0.4027, 0.4296, 0.37, 0.4496, 0.3327, 0.4619, 0.2921, 0.466, 0.25, 0.4619, 0.2079, 0.0625, 0.5, 0.0625, 1.0, 0.03125, 1.0, 0.03125, 0.5, 0.03125, 0.5, 0.03125, 1.0, 0.0, 1.0, 0.0, 0.5, 0.5381, 0.2079, 0.5146, 0.2032, 0.51, 0.25, 0.5146, 0.2968, 0.5283, 0.3418, 0.5504, 0.3833, 0.5803, 0.4197, 0.6167, 0.4496, 0.6582, 0.4717, 0.7032, 0.4854, 0.75, 0.49, 0.7968, 0.4854, 0.8418, 0.4717, 0.8833, 0.4496, 0.9197, 0.4197, 0.9496, 0.3833, 0.9717, 0.3418, 0.9854, 0.2968, 0.99, 0.25, 0.9854, 0.2032, 0.9717, 0.1582, 0.9496, 0.1167, 0.9197, 0.08029, 0.8833, 0.05045, 0.8418, 0.02827, 0.7968, 0.01461, 0.7921, 0.03814, 0.8327, 0.05043, 0.87, 0.07039, 0.9027, 0.09726, 0.9296, 0.13, 0.9496, 0.1673, 0.9619, 0.2079, 0.966, 0.25, 0.9619, 0.2921, 0.9496, 0.3327, 0.9296, 0.37, 0.9027, 0.4027, 0.87, 0.4296, 0.8327, 0.4496, 0.7921, 0.4619, 0.75, 0.466, 0.7079, 0.4619, 0.6673, 0.4496, 0.63, 0.4296, 0.5973, 0.4027, 0.5704, 0.37, 0.5504, 0.3327, 0.5381, 0.2921, 0.534, 0.25, 0.7921, 0.03814, 0.7968, 0.01461, 0.75, 0.01, 0.7032, 0.01461, 0.6582, 0.02827, 0.6167, 0.05045, 0.5803, 0.08029, 0.5504, 0.1167, 0.5283, 0.1582, 0.5146, 0.2032, 0.5381, 0.2079, 0.5504, 0.1673, 0.5704, 0.13, 0.5973, 0.09726, 0.63, 0.07039, 0.6673, 0.05043, 0.7079, 0.03814, 0.75, 0.03399, 1.0, 1.0, 1.0, 0.5, 0.9688, 0.5, 0.9688, 1.0, 0.9688, 1.0, 0.9688, 0.5, 0.9375, 0.5, 0.9375, 1.0, 0.9375, 1.0, 0.9375, 0.5, 0.9062, 0.5, 0.9062, 1.0, 0.9062, 1.0, 0.9062, 0.5, 0.875, 0.5, 0.875, 1.0, 0.8438, 1.0, 0.875, 1.0, 0.875, 0.5, 0.8438, 0.5, 0.8125, 1.0, 0.8438, 1.0, 0.8438, 0.5, 0.8125, 0.5, 0.7812, 1.0, 0.8125, 1.0, 0.8125, 0.5, 0.7812, 0.5, 0.75, 1.0, 0.7812, 1.0, 0.7812, 0.5, 0.75, 0.5, 0.7188, 1.0, 0.75, 1.0, 0.75, 0.5, 0.7188, 0.5, 0.7188, 0.5, 0.6875, 0.5, 0.6875, 1.0, 0.7188, 1.0, 0.6875, 0.5, 0.6562, 0.5, 0.6562, 1.0, 0.6875, 1.0, 0.625, 1.0, 0.6562, 1.0, 0.6562, 0.5, 0.625, 0.5, 0.5938, 1.0, 0.625, 1.0, 0.625, 0.5, 0.5938, 0.5, 0.5625, 1.0, 0.5938, 1.0, 0.5938, 0.5, 0.5625, 0.5, 0.5312, 1.0, 0.5625, 1.0, 0.5625, 0.5, 0.5312, 0.5, 0.5, 1.0, 0.5312, 1.0, 0.5312, 0.5, 0.5, 0.5, 0.4688, 1.0, 0.5, 1.0, 0.5, 0.5, 0.4688, 0.5, 0.4688, 1.0, 0.4688, 0.5, 0.4375, 0.5, 0.4375, 1.0, 0.4375, 0.5, 0.4062, 0.5, 0.4062, 1.0, 0.4375, 1.0, 0.375, 1.0, 0.4062, 1.0, 0.4062, 0.5, 0.375, 0.5, 0.375, 1.0, 0.375, 0.5, 0.3438, 0.5, 0.3438, 1.0, 0.3438, 1.0, 0.3438, 0.5, 0.3125, 0.5, 0.3125, 1.0, 0.2812, 0.5, 0.2812, 1.0, 0.3125, 1.0, 0.3125, 0.5, 0.25, 0.5, 0.25, 1.0, 0.2812, 1.0, 0.2812, 0.5, 0.25, 1.0, 0.25, 0.5, 0.2188, 0.5, 0.2188, 1.0, 0.2188, 1.0, 0.2188, 0.5, 0.1875, 0.5, 0.1875, 1.0, 0.1875, 1.0, 0.1875, 0.5, 0.1562, 0.5, 0.1562, 1.0, 0.1562, 1.0, 0.1562, 0.5, 0.125, 0.5, 0.125, 1.0, 0.125, 1.0, 0.125, 0.5, 0.09375, 0.5, 0.09375, 1.0, 0.09375, 1.0, 0.09375, 0.5, 0.0625, 0.5, 0.0625, 1.0, 0.03125, 0.5, 0.03125, 1.0, 0.0625, 1.0, 0.0625, 0.5, 0.0, 0.5, 0.0, 1.0, 0.03125, 1.0, 0.03125, 0.5])
me_cylinder_002.update()
me_cylinder_003 = bpy.data.meshes.new('Cylinder.003')
me_cylinder_003.from_pydata([(0.0, 11.36, -9.21), (0.0, 7.669, -9.239), (0.0, 11.36, 9.21), (0.0, 10.23, 9.21), (2.216, 11.14, -9.21), (1.496, 7.522, -9.239), (2.216, 11.14, 9.21), (1.995, 10.03, 9.21), (4.348, 10.5, -9.21), (2.935, 7.085, -9.239), (4.348, 10.5, 9.21), (3.913, 9.447, 9.21), (6.312, 9.446, -9.21), (4.261, 6.377, -9.239), (6.312, 9.446, 9.21), (5.681, 8.502, 9.21), (8.033, 8.033, -9.21), (5.423, 5.423, -9.239), (8.033, 8.033, 9.21), (7.23, 7.23, 9.21), (9.446, 6.312, -9.21), (6.377, 4.261, -9.239), (9.446, 6.312, 9.21), (8.502, 5.681, 9.21), (10.5, 4.348, -9.21), (7.085, 2.935, -9.239), (10.5, 4.348, 9.21), (9.447, 3.913, 9.21), (11.14, 2.216, -9.21), (7.522, 1.496, -9.239), (11.14, 2.216, 9.21), (10.03, 1.995, 9.21), (11.36, 0.0, -9.21), (7.669, 0.0, -9.239), (11.36, 0.0, 9.21), (10.23, 0.0, 9.21), (11.14, -2.216, -9.21), (7.522, -1.496, -9.239), (11.14, -2.216, 9.21), (10.03, -1.995, 9.21), (10.5, -4.348, -9.21), (7.085, -2.935, -9.239), (10.5, -4.348, 9.21), (9.447, -3.913, 9.21), (6.377, -4.261, -9.239), (9.446, -6.312, -9.21), (9.446, -6.312, 9.21), (8.502, -5.681, 9.21), (5.423, -5.423, -9.239), (8.033, -8.033, -9.21), (8.033, -8.033, 9.21), (7.23, -7.23, 9.21), (4.261, -6.377, -9.239), (6.312, -9.446, -9.21), (5.681, -8.502, 9.21), (6.312, -9.446, 9.21), (4.348, -10.5, -9.21), (2.935, -7.085, -9.239), (4.348, -10.5, 9.21), (3.913, -9.447, 9.21), (1.496, -7.522, -9.239), (2.216, -11.14, -9.21), (2.216, -11.14, 9.21), (1.995, -10.03, 9.21), (0.0, -7.669, -9.239), (0.0, -11.36, -9.21), (0.0, -11.36, 9.21), (0.0, -10.23, 9.21), (-1.496, -7.522, -9.239), (-2.216, -11.14, -9.21), (-2.216, -11.14, 9.21), (-1.995, -10.03, 9.21), (-2.935, -7.085, -9.239), (-4.348, -10.5, -9.21), (-3.913, -9.447, 9.21), (-4.348, -10.5, 9.21), (-4.261, -6.377, -9.239), (-6.312, -9.446, -9.21), (-5.681, -8.502, 9.21), (-6.312, -9.446, 9.21), (-8.033, -8.033, -9.21), (-5.423, -5.423, -9.239), (-7.23, -7.23, 9.21), (-8.033, -8.033, 9.21), (-9.446, -6.312, -9.21), (-6.377, -4.261, -9.239), (-8.502, -5.681, 9.21), (-9.446, -6.312, 9.21), (-10.5, -4.348, -9.21), (-7.085, -2.935, -9.239), (-9.447, -3.913, 9.21), (-10.5, -4.348, 9.21), (-7.522, -1.496, -9.239), (-11.14, -2.216, -9.21), (-11.14, -2.216, 9.21), (-10.03, -1.995, 9.21), (-11.36, 0.0, -9.21), (-7.669, 0.0, -9.239), (-10.23, 0.0, 9.21), (-11.36, 0.0, 9.21), (-11.14, 2.216, -9.21), (-7.522, 1.496, -9.239), (-10.03, 1.995, 9.21), (-11.14, 2.216, 9.21), (-7.085, 2.935, -9.239), (-10.5, 4.348, -9.21), (-10.5, 4.348, 9.21), (-9.447, 3.913, 9.21), (-9.446, 6.312, -9.21), (-6.377, 4.261, -9.239), (-9.446, 6.312, 9.21), (-8.502, 5.681, 9.21), (-5.423, 5.423, -9.239), (-8.033, 8.033, -9.21), (-8.033, 8.033, 9.21), (-7.23, 7.23, 9.21), (-6.312, 9.446, -9.21), (-4.261, 6.377, -9.239), (-6.312, 9.446, 9.21), (-5.681, 8.502, 9.21), (-2.935, 7.085, -9.239), (-4.348, 10.5, -9.21), (-4.348, 10.5, 9.21), (-3.913, 9.447, 9.21), (-1.496, 7.522, -9.239), (-2.216, 11.14, -9.21), (-2.216, 11.14, 9.21), (-1.995, 10.03, 9.21)], [], [(0, 2, 6, 4), (4, 6, 10, 8), (8, 10, 14, 12), (12, 14, 18, 16), (16, 18, 22, 20), (20, 22, 26, 24), (24, 26, 30, 28), (28, 30, 34, 32), (32, 34, 38, 36), (36, 38, 42, 40), (40, 42, 46, 45), (45, 46, 50, 49), (49, 50, 55, 53), (53, 55, 58, 56), (56, 58, 62, 61), (61, 62, 66, 65), (65, 66, 70, 69), (69, 70, 75, 73), (73, 75, 79, 77), (77, 79, 83, 80), (80, 83, 87, 84), (84, 87, 91, 88), (88, 91, 94, 93), (93, 94, 99, 96), (96, 99, 103, 100), (100, 103, 106, 105), (105, 106, 110, 108), (108, 110, 114, 113), (113, 114, 118, 116), (116, 118, 122, 121), (11, 10, 6, 2, 126, 122, 118, 114, 110, 106, 103, 99, 94, 91, 87, 83, 79, 75, 70, 66, 62, 58, 55, 50, 46, 42, 43, 47, 51, 54, 59, 63, 67, 71, 74, 78, 82, 86, 90, 95, 98, 102, 107, 111, 115, 119, 123, 127, 3, 7), (43, 42, 38, 34, 30, 26, 22, 18, 14, 10, 11, 15, 19, 23, 27, 31, 35, 39), (121, 122, 126, 125), (125, 126, 2, 0), (92, 93, 96, 100, 105, 108, 113, 116, 121, 125, 0, 4, 8, 12, 16, 20, 24, 28, 32, 36, 40, 45, 49, 53, 56, 61, 60, 57, 52, 48, 44, 41, 37, 33, 29, 25, 21, 17, 13, 9, 5, 1, 124, 120, 117, 112, 109, 104, 101, 97), (60, 61, 65, 69, 73, 77, 80, 84, 88, 93, 92, 89, 85, 81, 76, 72, 68, 64), (3, 1, 5, 7), (7, 5, 9, 11), (11, 9, 13, 15), (15, 13, 17, 19), (23, 19, 17, 21), (27, 23, 21, 25), (31, 27, 25, 29), (35, 31, 29, 33), (39, 35, 33, 37), (37, 41, 43, 39), (41, 44, 47, 43), (51, 47, 44, 48), (54, 51, 48, 52), (59, 54, 52, 57), (63, 59, 57, 60), (67, 63, 60, 64), (71, 67, 64, 68), (71, 68, 72, 74), (72, 76, 78, 74), (82, 78, 76, 81), (82, 81, 85, 86), (86, 85, 89, 90), (92, 95, 90, 89), (97, 98, 95, 92), (98, 97, 101, 102), (102, 101, 104, 107), (107, 104, 109, 111), (111, 109, 112, 115), (115, 112, 117, 119), (119, 117, 120, 123), (124, 127, 123, 120), (1, 3, 127, 124)])
me_cylinder_003.polygons.foreach_set('material_index', [0, 0, 0, 0, 0, 0, 0, 0, 0, 0, 0, 0, 0, 0, 0, 0, 0, 0, 0, 0, 0, 0, 0, 0, 0, 0, 0, 0, 0, 0, 0, 0, 0, 0, 0, 0, 259, 259, 259, 259, 259, 259, 259, 259, 259, 259, 259, 259, 259, 259, 259, 259, 259, 259, 259, 259, 259, 259, 259, 259, 259, 259, 259, 259, 259, 259, 259, 259])
_uv = me_cylinder_003.uv_layers.new(name='UVMap')
_uv.uv.foreach_set('vector', [1.0, 0.5, 1.0, 1.0, 0.9688, 1.0, 0.9688, 0.5, 0.9688, 0.5, 0.9688, 1.0, 0.9375, 1.0, 0.9375, 0.5, 0.9375, 0.5, 0.9375, 1.0, 0.9062, 1.0, 0.9062, 0.5, 0.9062, 0.5, 0.9062, 1.0, 0.875, 1.0, 0.875, 0.5, 0.875, 0.5, 0.875, 1.0, 0.8438, 1.0, 0.8438, 0.5, 0.8438, 0.5, 0.8438, 1.0, 0.8125, 1.0, 0.8125, 0.5, 0.8125, 0.5, 0.8125, 1.0, 0.7812, 1.0, 0.7812, 0.5, 0.7812, 0.5, 0.7812, 1.0, 0.75, 1.0, 0.75, 0.5, 0.75, 0.5, 0.75, 1.0, 0.7188, 1.0, 0.7188, 0.5, 0.7188, 0.5, 0.7188, 1.0, 0.6875, 1.0, 0.6875, 0.5, 0.6875, 0.5, 0.6875, 1.0, 0.6562, 1.0, 0.6562, 0.5, 0.6562, 0.5, 0.6562, 1.0, 0.625, 1.0, 0.625, 0.5, 0.625, 0.5, 0.625, 1.0, 0.5938, 1.0, 0.5938, 0.5, 0.5938, 0.5, 0.5938, 1.0, 0.5625, 1.0, 0.5625, 0.5, 0.5625, 0.5, 0.5625, 1.0, 0.5312, 1.0, 0.5312, 0.5, 0.5312, 0.5, 0.5312, 1.0, 0.5, 1.0, 0.5, 0.5, 0.5, 0.5, 0.5, 1.0, 0.4688, 1.0, 0.4688, 0.5, 0.4688, 0.5, 0.4688, 1.0, 0.4375, 1.0, 0.4375, 0.5, 0.4375, 0.5, 0.4375, 1.0, 0.4062, 1.0, 0.4062, 0.5, 0.4062, 0.5, 0.4062, 1.0, 0.375, 1.0, 0.375, 0.5, 0.375, 0.5, 0.375, 1.0, 0.3438, 1.0, 0.3438, 0.5, 0.3438, 0.5, 0.3438, 1.0, 0.3125, 1.0, 0.3125, 0.5, 0.3125, 0.5, 0.3125, 1.0, 0.2812, 1.0, 0.2812, 0.5, 0.2812, 0.5, 0.2812, 1.0, 0.25, 1.0, 0.25, 0.5, 0.25, 0.5, 0.25, 1.0, 0.2188, 1.0, 0.2188, 0.5, 0.2188, 0.5, 0.2188, 1.0, 0.1875, 1.0, 0.1875, 0.5, 0.1875, 0.5, 0.1875, 1.0, 0.1562, 1.0, 0.1562, 0.5, 0.1562, 0.5, 0.1562, 1.0, 0.125, 1.0, 0.125, 0.5, 0.125, 0.5, 0.125, 1.0, 0.09375, 1.0, 0.09375, 0.5, 0.09375, 0.5, 0.09375, 1.0, 0.0625, 1.0, 0.0625, 0.5, 0.3327, 0.4496, 0.3418, 0.4717, 0.2968, 0.4854, 0.25, 0.49, 0.2032, 0.4854, 0.1582, 0.4717, 0.1167, 0.4496, 0.08029, 0.4197, 0.05045, 0.3833, 0.02827, 0.3418, 0.01461, 0.2968, 0.01, 0.25, 0.01461, 0.2032, 0.02827, 0.1582, 0.05045, 0.1167, 0.08029, 0.08029, 0.1167, 0.05045, 0.1582, 0.02827, 0.2032, 0.01461, 0.25, 0.01, 0.2968, 0.01461, 0.3418, 0.02827, 0.3833, 0.05045, 0.4197, 0.08029, 0.4496, 0.1167, 0.4717, 0.1582, 0.4496, 0.1673, 0.4296, 0.13, 0.4027, 0.09726, 0.37, 0.07039, 0.3327, 0.05043, 0.2921, 0.03814, 0.25, 0.03399, 0.2079, 0.03814, 0.1673, 0.05043, 0.13, 0.07039, 0.09726, 0.09726, 0.07039, 0.13, 0.05043, 0.1673, 0.03814, 0.2079, 0.03399, 0.25, 0.03814, 0.2921, 0.05043, 0.3327, 0.07039, 0.37, 0.09726, 0.4027, 0.13, 0.4296, 0.1673, 0.4496, 0.2079, 0.4619, 0.25, 0.466, 0.2921, 0.4619, 0.4496, 0.1673, 0.4717, 0.1582, 0.4854, 0.2032, 0.49, 0.25, 0.4854, 0.2968, 0.4717, 0.3418, 0.4496, 0.3833, 0.4197, 0.4197, 0.3833, 0.4496, 0.3418, 0.4717, 0.3327, 0.4496, 0.37, 0.4296, 0.4027, 0.4027, 0.4296, 0.37, 0.4496, 0.3327, 0.4619, 0.2921, 0.466, 0.25, 0.4619, 0.2079, 0.0625, 0.5, 0.0625, 1.0, 0.03125, 1.0, 0.03125, 0.5, 0.03125, 0.5, 0.03125, 1.0, 0.0, 1.0, 0.0, 0.5, 0.5381, 0.2079, 0.5146, 0.2032, 0.51, 0.25, 0.5146, 0.2968, 0.5283, 0.3418, 0.5504, 0.3833, 0.5803, 0.4197, 0.6167, 0.4496, 0.6582, 0.4717, 0.7032, 0.4854, 0.75, 0.49, 0.7968, 0.4854, 0.8418, 0.4717, 0.8833, 0.4496, 0.9197, 0.4197, 0.9496, 0.3833, 0.9717, 0.3418, 0.9854, 0.2968, 0.99, 0.25, 0.9854, 0.2032, 0.9717, 0.1582, 0.9496, 0.1167, 0.9197, 0.08029, 0.8833, 0.05045, 0.8418, 0.02827, 0.7968, 0.01461, 0.7921, 0.03814, 0.8327, 0.05043, 0.87, 0.07039, 0.9027, 0.09726, 0.9296, 0.13, 0.9496, 0.1673, 0.9619, 0.2079, 0.966, 0.25, 0.9619, 0.2921, 0.9496, 0.3327, 0.9296, 0.37, 0.9027, 0.4027, 0.87, 0.4296, 0.8327, 0.4496, 0.7921, 0.4619, 0.75, 0.466, 0.7079, 0.4619, 0.6673, 0.4496, 0.63, 0.4296, 0.5973, 0.4027, 0.5704, 0.37, 0.5504, 0.3327, 0.5381, 0.2921, 0.534, 0.25, 0.7921, 0.03814, 0.7968, 0.01461, 0.75, 0.01, 0.7032, 0.01461, 0.6582, 0.02827, 0.6167, 0.05045, 0.5803, 0.08029, 0.5504, 0.1167, 0.5283, 0.1582, 0.5146, 0.2032, 0.5381, 0.2079, 0.5504, 0.1673, 0.5704, 0.13, 0.5973, 0.09726, 0.63, 0.07039, 0.6673, 0.05043, 0.7079, 0.03814, 0.75, 0.03399, 1.0, 1.0, 1.0, 0.5, 0.9688, 0.5, 0.9688, 1.0, 0.9688, 1.0, 0.9688, 0.5, 0.9375, 0.5, 0.9375, 1.0, 0.9375, 1.0, 0.9375, 0.5, 0.9062, 0.5, 0.9062, 1.0, 0.9062, 1.0, 0.9062, 0.5, 0.875, 0.5, 0.875, 1.0, 0.8438, 1.0, 0.875, 1.0, 0.875, 0.5, 0.8438, 0.5, 0.8125, 1.0, 0.8438, 1.0, 0.8438, 0.5, 0.8125, 0.5, 0.7812, 1.0, 0.8125, 1.0, 0.8125, 0.5, 0.7812, 0.5, 0.75, 1.0, 0.7812, 1.0, 0.7812, 0.5, 0.75, 0.5, 0.7188, 1.0, 0.75, 1.0, 0.75, 0.5, 0.7188, 0.5, 0.7188, 0.5, 0.6875, 0.5, 0.6875, 1.0, 0.7188, 1.0, 0.6875, 0.5, 0.6562, 0.5, 0.6562, 1.0, 0.6875, 1.0, 0.625, 1.0, 0.6562, 1.0, 0.6562, 0.5, 0.625, 0.5, 0.5938, 1.0, 0.625, 1.0, 0.625, 0.5, 0.5938, 0.5, 0.5625, 1.0, 0.5938, 1.0, 0.5938, 0.5, 0.5625, 0.5, 0.5312, 1.0, 0.5625, 1.0, 0.5625, 0.5, 0.5312, 0.5, 0.5, 1.0, 0.5312, 1.0, 0.5312, 0.5, 0.5, 0.5, 0.4688, 1.0, 0.5, 1.0, 0.5, 0.5, 0.4688, 0.5, 0.4688, 1.0, 0.4688, 0.5, 0.4375, 0.5, 0.4375, 1.0, 0.4375, 0.5, 0.4062, 0.5, 0.4062, 1.0, 0.4375, 1.0, 0.375, 1.0, 0.4062, 1.0, 0.4062, 0.5, 0.375, 0.5, 0.375, 1.0, 0.375, 0.5, 0.3438, 0.5, 0.3438, 1.0, 0.3438, 1.0, 0.3438, 0.5, 0.3125, 0.5, 0.3125, 1.0, 0.2812, 0.5, 0.2812, 1.0, 0.3125, 1.0, 0.3125, 0.5, 0.25, 0.5, 0.25, 1.0, 0.2812, 1.0, 0.2812, 0.5, 0.25, 1.0, 0.25, 0.5, 0.2188, 0.5, 0.2188, 1.0, 0.2188, 1.0, 0.2188, 0.5, 0.1875, 0.5, 0.1875, 1.0, 0.1875, 1.0, 0.1875, 0.5, 0.1562, 0.5, 0.1562, 1.0, 0.1562, 1.0, 0.1562, 0.5, 0.125, 0.5, 0.125, 1.0, 0.125, 1.0, 0.125, 0.5, 0.09375, 0.5, 0.09375, 1.0, 0.09375, 1.0, 0.09375, 0.5, 0.0625, 0.5, 0.0625, 1.0, 0.03125, 0.5, 0.03125, 1.0, 0.0625, 1.0, 0.0625, 0.5, 0.0, 0.5, 0.0, 1.0, 0.03125, 1.0, 0.03125, 0.5])
me_cylinder_003.update()
me_cylinder_004 = bpy.data.meshes.new('Cylinder.004')
me_cylinder_004.from_pydata([(0.0, 11.36, -9.21), (0.0, 10.23, -9.21), (0.0, 11.36, 9.21), (0.0, 10.23, 9.21), (2.216, 11.14, -9.21), (1.995, 10.03, -9.21), (2.216, 11.14, 9.21), (1.995, 10.03, 9.21), (4.348, 10.5, -9.21), (3.913, 9.447, -9.21), (4.348, 10.5, 9.21), (3.913, 9.447, 9.21), (6.312, 9.446, -9.21), (5.681, 8.502, -9.21), (6.312, 9.446, 9.21), (5.681, 8.502, 9.21), (8.033, 8.033, -9.21), (7.23, 7.23, -9.21), (8.033, 8.033, 9.21), (7.23, 7.23, 9.21), (9.446, 6.312, -9.21), (8.502, 5.681, -9.21), (9.446, 6.312, 9.21), (8.502, 5.681, 9.21), (10.5, 4.348, -9.21), (9.447, 3.913, -9.21), (10.5, 4.348, 9.21), (9.447, 3.913, 9.21), (11.14, 2.216, -9.21), (10.03, 1.995, -9.21), (11.14, 2.216, 9.21), (10.03, 1.995, 9.21), (11.36, 0.0, -9.21), (10.23, 0.0, -9.21), (11.36, 0.0, 9.21), (10.23, 0.0, 9.21), (11.14, -2.216, -9.21), (10.03, -1.995, -9.21), (11.14, -2.216, 9.21), (10.03, -1.995, 9.21), (10.5, -4.348, -9.21), (9.447, -3.913, -9.21), (10.5, -4.348, 9.21), (9.447, -3.913, 9.21), (8.502, -5.681, -9.21), (9.446, -6.312, -9.21), (9.446, -6.312, 9.21), (8.502, -5.681, 9.21), (7.23, -7.23, -9.21), (8.033, -8.033, -9.21), (8.033, -8.033, 9.21), (7.23, -7.23, 9.21), (5.681, -8.502, -9.21), (6.312, -9.446, -9.21), (5.681, -8.502, 9.21), (6.312, -9.446, 9.21), (4.348, -10.5, -9.21), (3.913, -9.447, -9.21), (4.348, -10.5, 9.21), (3.913, -9.447, 9.21), (1.995, -10.03, -9.21), (2.216, -11.14, -9.21), (2.216, -11.14, 9.21), (1.995, -10.03, 9.21), (0.0, -10.23, -9.21), (0.0, -11.36, -9.21), (0.0, -11.36, 9.21), (0.0, -10.23, 9.21), (-1.995, -10.03, -9.21), (-2.216, -11.14, -9.21), (-2.216, -11.14, 9.21), (-1.995, -10.03, 9.21), (-3.913, -9.447, -9.21), (-4.348, -10.5, -9.21), (-3.913, -9.447, 9.21), (-4.348, -10.5, 9.21), (-5.681, -8.502, -9.21), (-6.312, -9.446, -9.21), (-5.681, -8.502, 9.21), (-6.312, -9.446, 9.21), (-8.033, -8.033, -9.21), (-7.23, -7.23, -9.21), (-7.23, -7.23, 9.21), (-8.033, -8.033, 9.21), (-9.446, -6.312, -9.21), (-8.502, -5.681, -9.21), (-8.502, -5.681, 9.21), (-9.446, -6.312, 9.21), (-10.5, -4.348, -9.21), (-9.447, -3.913, -9.21), (-9.447, -3.913, 9.21), (-10.5, -4.348, 9.21), (-10.03, -1.995, -9.21), (-11.14, -2.216, -9.21), (-11.14, -2.216, 9.21), (-10.03, -1.995, 9.21), (-11.36, 0.0, -9.21), (-10.23, 0.0, -9.21), (-10.23, 0.0, 9.21), (-11.36, 0.0, 9.21), (-11.14, 2.216, -9.21), (-10.03, 1.995, -9.21), (-10.03, 1.995, 9.21), (-11.14, 2.216, 9.21), (-9.447, 3.913, -9.21), (-10.5, 4.348, -9.21), (-10.5, 4.348, 9.21), (-9.447, 3.913, 9.21), (-9.446, 6.312, -9.21), (-8.502, 5.681, -9.21), (-9.446, 6.312, 9.21), (-8.502, 5.681, 9.21), (-7.23, 7.23, -9.21), (-8.033, 8.033, -9.21), (-8.033, 8.033, 9.21), (-7.23, 7.23, 9.21), (-6.312, 9.446, -9.21), (-5.681, 8.502, -9.21), (-6.312, 9.446, 9.21), (-5.681, 8.502, 9.21), (-3.913, 9.447, -9.21), (-4.348, 10.5, -9.21), (-4.348, 10.5, 9.21), (-3.913, 9.447, 9.21), (-1.995, 10.03, -9.21), (-2.216, 11.14, -9.21), (-2.216, 11.14, 9.21), (-1.995, 10.03, 9.21)], [], [(0, 2, 6, 4), (4, 6, 10, 8), (8, 10, 14, 12), (12, 14, 18, 16), (16, 18, 22, 20), (20, 22, 26, 24), (24, 26, 30, 28), (28, 30, 34, 32), (32, 34, 38, 36), (36, 38, 42, 40), (40, 42, 46, 45), (45, 46, 50, 49), (49, 50, 55, 53), (53, 55, 58, 56), (56, 58, 62, 61), (61, 62, 66, 65), (65, 66, 70, 69), (69, 70, 75, 73), (73, 75, 79, 77), (77, 79, 83, 80), (80, 83, 87, 84), (84, 87, 91, 88), (88, 91, 94, 93), (93, 94, 99, 96), (96, 99, 103, 100), (100, 103, 106, 105), (105, 106, 110, 108), (108, 110, 114, 113), (113, 114, 118, 116), (116, 118, 122, 121), (11, 10, 6, 2, 126, 122, 118, 114, 110, 106, 103, 99, 94, 91, 87, 83, 79, 75, 70, 66, 62, 58, 55, 50, 46, 42, 43, 47, 51, 54, 59, 63, 67, 71, 74, 78, 82, 86, 90, 95, 98, 102, 107, 111, 115, 119, 123, 127, 3, 7), (43, 42, 38, 34, 30, 26, 22, 18, 14, 10, 11, 15, 19, 23, 27, 31, 35, 39), (121, 122, 126, 125), (125, 126, 2, 0), (92, 93, 96, 100, 105, 108, 113, 116, 121, 125, 0, 4, 8, 12, 16, 20, 24, 28, 32, 36, 40, 45, 49, 53, 56, 61, 60, 57, 52, 48, 44, 41, 37, 33, 29, 25, 21, 17, 13, 9, 5, 1, 124, 120, 117, 112, 109, 104, 101, 97), (60, 61, 65, 69, 73, 77, 80, 84, 88, 93, 92, 89, 85, 81, 76, 72, 68, 64), (3, 1, 5, 7), (7, 5, 9, 11), (11, 9, 13, 15), (15, 13, 17, 19), (23, 19, 17, 21), (27, 23, 21, 25), (31, 27, 25, 29), (35, 31, 29, 33), (39, 35, 33, 37), (37, 41, 43, 39), (41, 44, 47, 43), (51, 47, 44, 48), (54, 51, 48, 52), (59, 54, 52, 57), (63, 59, 57, 60), (67, 63, 60, 64), (71, 67, 64, 68), (71, 68, 72, 74), (72, 76, 78, 74), (82, 78, 76, 81), (82, 81, 85, 86), (86, 85, 89, 90), (92, 95, 90, 89), (97, 98, 95, 92), (98, 97, 101, 102), (102, 101, 104, 107), (107, 104, 109, 111), (111, 109, 112, 115), (115, 112, 117, 119), (119, 117, 120, 123), (124, 127, 123, 120), (1, 3, 127, 124)])
me_cylinder_004.polygons.foreach_set('material_index', [0, 0, 0, 0, 0, 0, 0, 0, 0, 0, 0, 0, 0, 0, 0, 0, 0, 0, 0, 0, 0, 0, 0, 0, 0, 0, 0, 0, 0, 0, 0, 0, 0, 0, 0, 0, 259, 259, 259, 259, 259, 259, 259, 259, 259, 259, 259, 259, 259, 259, 259, 259, 259, 259, 259, 259, 259, 259, 259, 259, 259, 259, 259, 259, 259, 259, 259, 259])
_uv = me_cylinder_004.uv_layers.new(name='UVMap')
_uv.uv.foreach_set('vector', [1.0, 0.5, 1.0, 1.0, 0.9688, 1.0, 0.9688, 0.5, 0.9688, 0.5, 0.9688, 1.0, 0.9375, 1.0, 0.9375, 0.5, 0.9375, 0.5, 0.9375, 1.0, 0.9062, 1.0, 0.9062, 0.5, 0.9062, 0.5, 0.9062, 1.0, 0.875, 1.0, 0.875, 0.5, 0.875, 0.5, 0.875, 1.0, 0.8438, 1.0, 0.8438, 0.5, 0.8438, 0.5, 0.8438, 1.0, 0.8125, 1.0, 0.8125, 0.5, 0.8125, 0.5, 0.8125, 1.0, 0.7812, 1.0, 0.7812, 0.5, 0.7812, 0.5, 0.7812, 1.0, 0.75, 1.0, 0.75, 0.5, 0.75, 0.5, 0.75, 1.0, 0.7188, 1.0, 0.7188, 0.5, 0.7188, 0.5, 0.7188, 1.0, 0.6875, 1.0, 0.6875, 0.5, 0.6875, 0.5, 0.6875, 1.0, 0.6562, 1.0, 0.6562, 0.5, 0.6562, 0.5, 0.6562, 1.0, 0.625, 1.0, 0.625, 0.5, 0.625, 0.5, 0.625, 1.0, 0.5938, 1.0, 0.5938, 0.5, 0.5938, 0.5, 0.5938, 1.0, 0.5625, 1.0, 0.5625, 0.5, 0.5625, 0.5, 0.5625, 1.0, 0.5312, 1.0, 0.5312, 0.5, 0.5312, 0.5, 0.5312, 1.0, 0.5, 1.0, 0.5, 0.5, 0.5, 0.5, 0.5, 1.0, 0.4688, 1.0, 0.4688, 0.5, 0.4688, 0.5, 0.4688, 1.0, 0.4375, 1.0, 0.4375, 0.5, 0.4375, 0.5, 0.4375, 1.0, 0.4062, 1.0, 0.4062, 0.5, 0.4062, 0.5, 0.4062, 1.0, 0.375, 1.0, 0.375, 0.5, 0.375, 0.5, 0.375, 1.0, 0.3438, 1.0, 0.3438, 0.5, 0.3438, 0.5, 0.3438, 1.0, 0.3125, 1.0, 0.3125, 0.5, 0.3125, 0.5, 0.3125, 1.0, 0.2812, 1.0, 0.2812, 0.5, 0.2812, 0.5, 0.2812, 1.0, 0.25, 1.0, 0.25, 0.5, 0.25, 0.5, 0.25, 1.0, 0.2188, 1.0, 0.2188, 0.5, 0.2188, 0.5, 0.2188, 1.0, 0.1875, 1.0, 0.1875, 0.5, 0.1875, 0.5, 0.1875, 1.0, 0.1562, 1.0, 0.1562, 0.5, 0.1562, 0.5, 0.1562, 1.0, 0.125, 1.0, 0.125, 0.5, 0.125, 0.5, 0.125, 1.0, 0.09375, 1.0, 0.09375, 0.5, 0.09375, 0.5, 0.09375, 1.0, 0.0625, 1.0, 0.0625, 0.5, 0.3327, 0.4496, 0.3418, 0.4717, 0.2968, 0.4854, 0.25, 0.49, 0.2032, 0.4854, 0.1582, 0.4717, 0.1167, 0.4496, 0.08029, 0.4197, 0.05045, 0.3833, 0.02827, 0.3418, 0.01461, 0.2968, 0.01, 0.25, 0.01461, 0.2032, 0.02827, 0.1582, 0.05045, 0.1167, 0.08029, 0.08029, 0.1167, 0.05045, 0.1582, 0.02827, 0.2032, 0.01461, 0.25, 0.01, 0.2968, 0.01461, 0.3418, 0.02827, 0.3833, 0.05045, 0.4197, 0.08029, 0.4496, 0.1167, 0.4717, 0.1582, 0.4496, 0.1673, 0.4296, 0.13, 0.4027, 0.09726, 0.37, 0.07039, 0.3327, 0.05043, 0.2921, 0.03814, 0.25, 0.03399, 0.2079, 0.03814, 0.1673, 0.05043, 0.13, 0.07039, 0.09726, 0.09726, 0.07039, 0.13, 0.05043, 0.1673, 0.03814, 0.2079, 0.03399, 0.25, 0.03814, 0.2921, 0.05043, 0.3327, 0.07039, 0.37, 0.09726, 0.4027, 0.13, 0.4296, 0.1673, 0.4496, 0.2079, 0.4619, 0.25, 0.466, 0.2921, 0.4619, 0.4496, 0.1673, 0.4717, 0.1582, 0.4854, 0.2032, 0.49, 0.25, 0.4854, 0.2968, 0.4717, 0.3418, 0.4496, 0.3833, 0.4197, 0.4197, 0.3833, 0.4496, 0.3418, 0.4717, 0.3327, 0.4496, 0.37, 0.4296, 0.4027, 0.4027, 0.4296, 0.37, 0.4496, 0.3327, 0.4619, 0.2921, 0.466, 0.25, 0.4619, 0.2079, 0.0625, 0.5, 0.0625, 1.0, 0.03125, 1.0, 0.03125, 0.5, 0.03125, 0.5, 0.03125, 1.0, 0.0, 1.0, 0.0, 0.5, 0.5381, 0.2079, 0.5146, 0.2032, 0.51, 0.25, 0.5146, 0.2968, 0.5283, 0.3418, 0.5504, 0.3833, 0.5803, 0.4197, 0.6167, 0.4496, 0.6582, 0.4717, 0.7032, 0.4854, 0.75, 0.49, 0.7968, 0.4854, 0.8418, 0.4717, 0.8833, 0.4496, 0.9197, 0.4197, 0.9496, 0.3833, 0.9717, 0.3418, 0.9854, 0.2968, 0.99, 0.25, 0.9854, 0.2032, 0.9717, 0.1582, 0.9496, 0.1167, 0.9197, 0.08029, 0.8833, 0.05045, 0.8418, 0.02827, 0.7968, 0.01461, 0.7921, 0.03814, 0.8327, 0.05043, 0.87, 0.07039, 0.9027, 0.09726, 0.9296, 0.13, 0.9496, 0.1673, 0.9619, 0.2079, 0.966, 0.25, 0.9619, 0.2921, 0.9496, 0.3327, 0.9296, 0.37, 0.9027, 0.4027, 0.87, 0.4296, 0.8327, 0.4496, 0.7921, 0.4619, 0.75, 0.466, 0.7079, 0.4619, 0.6673, 0.4496, 0.63, 0.4296, 0.5973, 0.4027, 0.5704, 0.37, 0.5504, 0.3327, 0.5381, 0.2921, 0.534, 0.25, 0.7921, 0.03814, 0.7968, 0.01461, 0.75, 0.01, 0.7032, 0.01461, 0.6582, 0.02827, 0.6167, 0.05045, 0.5803, 0.08029, 0.5504, 0.1167, 0.5283, 0.1582, 0.5146, 0.2032, 0.5381, 0.2079, 0.5504, 0.1673, 0.5704, 0.13, 0.5973, 0.09726, 0.63, 0.07039, 0.6673, 0.05043, 0.7079, 0.03814, 0.75, 0.03399, 1.0, 1.0, 1.0, 0.5, 0.9688, 0.5, 0.9688, 1.0, 0.9688, 1.0, 0.9688, 0.5, 0.9375, 0.5, 0.9375, 1.0, 0.9375, 1.0, 0.9375, 0.5, 0.9062, 0.5, 0.9062, 1.0, 0.9062, 1.0, 0.9062, 0.5, 0.875, 0.5, 0.875, 1.0, 0.8438, 1.0, 0.875, 1.0, 0.875, 0.5, 0.8438, 0.5, 0.8125, 1.0, 0.8438, 1.0, 0.8438, 0.5, 0.8125, 0.5, 0.7812, 1.0, 0.8125, 1.0, 0.8125, 0.5, 0.7812, 0.5, 0.75, 1.0, 0.7812, 1.0, 0.7812, 0.5, 0.75, 0.5, 0.7188, 1.0, 0.75, 1.0, 0.75, 0.5, 0.7188, 0.5, 0.7188, 0.5, 0.6875, 0.5, 0.6875, 1.0, 0.7188, 1.0, 0.6875, 0.5, 0.6562, 0.5, 0.6562, 1.0, 0.6875, 1.0, 0.625, 1.0, 0.6562, 1.0, 0.6562, 0.5, 0.625, 0.5, 0.5938, 1.0, 0.625, 1.0, 0.625, 0.5, 0.5938, 0.5, 0.5625, 1.0, 0.5938, 1.0, 0.5938, 0.5, 0.5625, 0.5, 0.5312, 1.0, 0.5625, 1.0, 0.5625, 0.5, 0.5312, 0.5, 0.5, 1.0, 0.5312, 1.0, 0.5312, 0.5, 0.5, 0.5, 0.4688, 1.0, 0.5, 1.0, 0.5, 0.5, 0.4688, 0.5, 0.4688, 1.0, 0.4688, 0.5, 0.4375, 0.5, 0.4375, 1.0, 0.4375, 0.5, 0.4062, 0.5, 0.4062, 1.0, 0.4375, 1.0, 0.375, 1.0, 0.4062, 1.0, 0.4062, 0.5, 0.375, 0.5, 0.375, 1.0, 0.375, 0.5, 0.3438, 0.5, 0.3438, 1.0, 0.3438, 1.0, 0.3438, 0.5, 0.3125, 0.5, 0.3125, 1.0, 0.2812, 0.5, 0.2812, 1.0, 0.3125, 1.0, 0.3125, 0.5, 0.25, 0.5, 0.25, 1.0, 0.2812, 1.0, 0.2812, 0.5, 0.25, 1.0, 0.25, 0.5, 0.2188, 0.5, 0.2188, 1.0, 0.2188, 1.0, 0.2188, 0.5, 0.1875, 0.5, 0.1875, 1.0, 0.1875, 1.0, 0.1875, 0.5, 0.1562, 0.5, 0.1562, 1.0, 0.1562, 1.0, 0.1562, 0.5, 0.125, 0.5, 0.125, 1.0, 0.125, 1.0, 0.125, 0.5, 0.09375, 0.5, 0.09375, 1.0, 0.09375, 1.0, 0.09375, 0.5, 0.0625, 0.5, 0.0625, 1.0, 0.03125, 0.5, 0.03125, 1.0, 0.0625, 1.0, 0.0625, 0.5, 0.0, 0.5, 0.0, 1.0, 0.03125, 1.0, 0.03125, 0.5])
me_cylinder_004.update()
me_cylinder_005 = bpy.data.meshes.new('Cylinder.005')
me_cylinder_005.from_pydata([(0.0, 38.64, -4.602), (0.0, 38.64, 4.602), (15.79, 37.9, -4.602), (15.79, 37.9, 4.602), (30.98, 35.7, -4.602), (30.98, 35.7, 4.602), (44.97, 32.13, -4.602), (44.97, 32.13, 4.602), (57.24, 27.33, -4.602), (57.24, 27.33, 4.602), (67.31, 21.47, -4.602), (67.31, 21.47, 4.602), (74.79, 14.79, -4.602), (74.79, 14.79, 4.602), (79.39, 7.539, -4.602), (79.39, 7.539, 4.602), (80.95, 0.0, -4.602), (80.95, 0.0, 4.602), (79.39, -7.539, -4.602), (79.39, -7.539, 4.602), (74.79, -14.79, -4.602), (74.79, -14.79, 4.602), (67.31, -21.47, -4.602), (67.31, -21.47, 4.602), (57.24, -27.33, -4.602), (57.24, -27.33, 4.602), (44.97, -32.13, -4.602), (44.97, -32.13, 4.602), (30.98, -35.7, -4.602), (30.98, -35.7, 4.602), (15.79, -37.9, -4.602), (15.79, -37.9, 4.602), (0.0, -38.64, -4.602), (0.0, -38.64, 4.602), (-15.79, -37.9, -4.602), (-15.79, -37.9, 4.602), (-30.98, -35.7, -4.602), (-30.98, -35.7, 4.602), (-44.97, -32.13, -4.602), (-44.97, -32.13, 4.602), (-57.24, -27.33, -4.602), (-57.24, -27.33, 4.602), (-67.31, -21.47, -4.602), (-67.31, -21.47, 4.602), (-74.79, -14.79, -4.602), (-74.79, -14.79, 4.602), (-79.39, -7.539, -4.602), (-79.39, -7.539, 4.602), (-80.95, 0.0, -4.602), (-80.95, 0.0, 4.602), (-79.39, 7.539, -4.602), (-79.39, 7.539, 4.602), (-74.79, 14.79, -4.602), (-74.79, 14.79, 4.602), (-67.31, 21.47, -4.602), (-67.31, 21.47, 4.602), (-57.24, 27.33, -4.602), (-57.24, 27.33, 4.602), (-44.97, 32.13, -4.602), (-44.97, 32.13, 4.602), (-30.98, 35.7, -4.602), (-30.98, 35.7, 4.602), (-15.79, 37.9, -4.602), (-15.79, 37.9, 4.602)], [], [(0, 1, 3, 2), (2, 3, 5, 4), (4, 5, 7, 6), (6, 7, 9, 8), (8, 9, 11, 10), (10, 11, 13, 12), (12, 13, 15, 14), (14, 15, 17, 16), (16, 17, 19, 18), (18, 19, 21, 20), (20, 21, 23, 22), (22, 23, 25, 24), (24, 25, 27, 26), (26, 27, 29, 28), (28, 29, 31, 30), (30, 31, 33, 32), (32, 33, 35, 34), (34, 35, 37, 36), (36, 37, 39, 38), (38, 39, 41, 40), (40, 41, 43, 42), (42, 43, 45, 44), (44, 45, 47, 46), (46, 47, 49, 48), (48, 49, 51, 50), (50, 51, 53, 52), (52, 53, 55, 54), (54, 55, 57, 56), (56, 57, 59, 58), (58, 59, 61, 60), (3, 1, 63, 61, 59, 57, 55, 53, 51, 49, 47, 45, 43, 41, 39, 37, 35, 33, 31, 29, 27, 25, 23, 21, 19, 17, 15, 13, 11, 9, 7, 5), (60, 61, 63, 62), (62, 63, 1, 0), (0, 2, 4, 6, 8, 10, 12, 14, 16, 18, 20, 22, 24, 26, 28, 30, 32, 34, 36, 38, 40, 42, 44, 46, 48, 50, 52, 54, 56, 58, 60, 62)])
_uv = me_cylinder_005.uv_layers.new(name='UVMap')
_uv.uv.foreach_set('vector', [1.0, 0.5, 1.0, 1.0, 0.9688, 1.0, 0.9688, 0.5, 0.9688, 0.5, 0.9688, 1.0, 0.9375, 1.0, 0.9375, 0.5, 0.9375, 0.5, 0.9375, 1.0, 0.9062, 1.0, 0.9062, 0.5, 0.9062, 0.5, 0.9062, 1.0, 0.875, 1.0, 0.875, 0.5, 0.875, 0.5, 0.875, 1.0, 0.8438, 1.0, 0.8438, 0.5, 0.8438, 0.5, 0.8438, 1.0, 0.8125, 1.0, 0.8125, 0.5, 0.8125, 0.5, 0.8125, 1.0, 0.7812, 1.0, 0.7812, 0.5, 0.7812, 0.5, 0.7812, 1.0, 0.75, 1.0, 0.75, 0.5, 0.75, 0.5, 0.75, 1.0, 0.7188, 1.0, 0.7188, 0.5, 0.7188, 0.5, 0.7188, 1.0, 0.6875, 1.0, 0.6875, 0.5, 0.6875, 0.5, 0.6875, 1.0, 0.6562, 1.0, 0.6562, 0.5, 0.6562, 0.5, 0.6562, 1.0, 0.625, 1.0, 0.625, 0.5, 0.625, 0.5, 0.625, 1.0, 0.5938, 1.0, 0.5938, 0.5, 0.5938, 0.5, 0.5938, 1.0, 0.5625, 1.0, 0.5625, 0.5, 0.5625, 0.5, 0.5625, 1.0, 0.5312, 1.0, 0.5312, 0.5, 0.5312, 0.5, 0.5312, 1.0, 0.5, 1.0, 0.5, 0.5, 0.5, 0.5, 0.5, 1.0, 0.4688, 1.0, 0.4688, 0.5, 0.4688, 0.5, 0.4688, 1.0, 0.4375, 1.0, 0.4375, 0.5, 0.4375, 0.5, 0.4375, 1.0, 0.4062, 1.0, 0.4062, 0.5, 0.4062, 0.5, 0.4062, 1.0, 0.375, 1.0, 0.375, 0.5, 0.375, 0.5, 0.375, 1.0, 0.3438, 1.0, 0.3438, 0.5, 0.3438, 0.5, 0.3438, 1.0, 0.3125, 1.0, 0.3125, 0.5, 0.3125, 0.5, 0.3125, 1.0, 0.2812, 1.0, 0.2812, 0.5, 0.2812, 0.5, 0.2812, 1.0, 0.25, 1.0, 0.25, 0.5, 0.25, 0.5, 0.25, 1.0, 0.2188, 1.0, 0.2188, 0.5, 0.2188, 0.5, 0.2188, 1.0, 0.1875, 1.0, 0.1875, 0.5, 0.1875, 0.5, 0.1875, 1.0, 0.1562, 1.0, 0.1562, 0.5, 0.1562, 0.5, 0.1562, 1.0, 0.125, 1.0, 0.125, 0.5, 0.125, 0.5, 0.125, 1.0, 0.09375, 1.0, 0.09375, 0.5, 0.09375, 0.5, 0.09375, 1.0, 0.0625, 1.0, 0.0625, 0.5, 0.2968, 0.4854, 0.25, 0.49, 0.2032, 0.4854, 0.1582, 0.4717, 0.1167, 0.4496, 0.08029, 0.4197, 0.05045, 0.3833, 0.02827, 0.3418, 0.01461, 0.2968, 0.01, 0.25, 0.01461, 0.2032, 0.02827, 0.1582, 0.05045, 0.1167, 0.08029, 0.08029, 0.1167, 0.05045, 0.1582, 0.02827, 0.2032, 0.01461, 0.25, 0.01, 0.2968, 0.01461, 0.3418, 0.02827, 0.3833, 0.05045, 0.4197, 0.08029, 0.4496, 0.1167, 0.4717, 0.1582, 0.4854, 0.2032, 0.49, 0.25, 0.4854, 0.2968, 0.4717, 0.3418, 0.4496, 0.3833, 0.4197, 0.4197, 0.3833, 0.4496, 0.3418, 0.4717, 0.0625, 0.5, 0.0625, 1.0, 0.03125, 1.0, 0.03125, 0.5, 0.03125, 0.5, 0.03125, 1.0, 0.0, 1.0, 0.0, 0.5, 0.75, 0.49, 0.7968, 0.4854, 0.8418, 0.4717, 0.8833, 0.4496, 0.9197, 0.4197, 0.9496, 0.3833, 0.9717, 0.3418, 0.9854, 0.2968, 0.99, 0.25, 0.9854, 0.2032, 0.9717, 0.1582, 0.9496, 0.1167, 0.9197, 0.08029, 0.8833, 0.05045, 0.8418, 0.02827, 0.7968, 0.01461, 0.75, 0.01, 0.7032, 0.01461, 0.6582, 0.02827, 0.6167, 0.05045, 0.5803, 0.08029, 0.5504, 0.1167, 0.5283, 0.1582, 0.5146, 0.2032, 0.51, 0.25, 0.5146, 0.2968, 0.5283, 0.3418, 0.5504, 0.3833, 0.5803, 0.4197, 0.6167, 0.4496, 0.6582, 0.4717, 0.7032, 0.4854])
me_cylinder_005.update()
me_cylinder_006 = bpy.data.meshes.new('Cylinder.006')
me_cylinder_006.from_pydata([(0.0, 38.64, -4.602), (0.0, 38.64, 4.602), (15.79, 37.9, -4.602), (15.79, 37.9, 4.602), (30.98, 35.7, -4.602), (30.98, 35.7, 4.602), (44.97, 32.13, -4.602), (44.97, 32.13, 4.602), (57.24, 27.33, -4.602), (57.24, 27.33, 4.602), (67.31, 21.47, -4.602), (67.31, 21.47, 4.602), (74.79, 14.79, -4.602), (74.79, 14.79, 4.602), (79.39, 7.539, -4.602), (79.39, 7.539, 4.602), (80.95, 0.0, -4.602), (80.95, 0.0, 4.602), (79.39, -7.539, -4.602), (79.39, -7.539, 4.602), (74.79, -14.79, -4.602), (74.79, -14.79, 4.602), (67.31, -21.47, -4.602), (67.31, -21.47, 4.602), (57.24, -27.33, -4.602), (57.24, -27.33, 4.602), (44.97, -32.13, -4.602), (44.97, -32.13, 4.602), (30.98, -35.7, -4.602), (30.98, -35.7, 4.602), (15.79, -37.9, -4.602), (15.79, -37.9, 4.602), (0.0, -38.64, -4.602), (0.0, -38.64, 4.602), (-15.79, -37.9, -4.602), (-15.79, -37.9, 4.602), (-30.98, -35.7, -4.602), (-30.98, -35.7, 4.602), (-44.97, -32.13, -4.602), (-44.97, -32.13, 4.602), (-57.24, -27.33, -4.602), (-57.24, -27.33, 4.602), (-67.31, -21.47, -4.602), (-67.31, -21.47, 4.602), (-74.79, -14.79, -4.602), (-74.79, -14.79, 4.602), (-79.39, -7.539, -4.602), (-79.39, -7.539, 4.602), (-80.95, 0.0, -4.602), (-80.95, 0.0, 4.602), (-79.39, 7.539, -4.602), (-79.39, 7.539, 4.602), (-74.79, 14.79, -4.602), (-74.79, 14.79, 4.602), (-67.31, 21.47, -4.602), (-67.31, 21.47, 4.602), (-57.24, 27.33, -4.602), (-57.24, 27.33, 4.602), (-44.97, 32.13, -4.602), (-44.97, 32.13, 4.602), (-30.98, 35.7, -4.602), (-30.98, 35.7, 4.602), (-15.79, 37.9, -4.602), (-15.79, 37.9, 4.602)], [], [(0, 1, 3, 2), (2, 3, 5, 4), (4, 5, 7, 6), (6, 7, 9, 8), (8, 9, 11, 10), (10, 11, 13, 12), (12, 13, 15, 14), (14, 15, 17, 16), (16, 17, 19, 18), (18, 19, 21, 20), (20, 21, 23, 22), (22, 23, 25, 24), (24, 25, 27, 26), (26, 27, 29, 28), (28, 29, 31, 30), (30, 31, 33, 32), (32, 33, 35, 34), (34, 35, 37, 36), (36, 37, 39, 38), (38, 39, 41, 40), (40, 41, 43, 42), (42, 43, 45, 44), (44, 45, 47, 46), (46, 47, 49, 48), (48, 49, 51, 50), (50, 51, 53, 52), (52, 53, 55, 54), (54, 55, 57, 56), (56, 57, 59, 58), (58, 59, 61, 60), (3, 1, 63, 61, 59, 57, 55, 53, 51, 49, 47, 45, 43, 41, 39, 37, 35, 33, 31, 29, 27, 25, 23, 21, 19, 17, 15, 13, 11, 9, 7, 5), (60, 61, 63, 62), (62, 63, 1, 0), (0, 2, 4, 6, 8, 10, 12, 14, 16, 18, 20, 22, 24, 26, 28, 30, 32, 34, 36, 38, 40, 42, 44, 46, 48, 50, 52, 54, 56, 58, 60, 62)])
_uv = me_cylinder_006.uv_layers.new(name='UVMap')
_uv.uv.foreach_set('vector', [1.0, 0.5, 1.0, 1.0, 0.9688, 1.0, 0.9688, 0.5, 0.9688, 0.5, 0.9688, 1.0, 0.9375, 1.0, 0.9375, 0.5, 0.9375, 0.5, 0.9375, 1.0, 0.9062, 1.0, 0.9062, 0.5, 0.9062, 0.5, 0.9062, 1.0, 0.875, 1.0, 0.875, 0.5, 0.875, 0.5, 0.875, 1.0, 0.8438, 1.0, 0.8438, 0.5, 0.8438, 0.5, 0.8438, 1.0, 0.8125, 1.0, 0.8125, 0.5, 0.8125, 0.5, 0.8125, 1.0, 0.7812, 1.0, 0.7812, 0.5, 0.7812, 0.5, 0.7812, 1.0, 0.75, 1.0, 0.75, 0.5, 0.75, 0.5, 0.75, 1.0, 0.7188, 1.0, 0.7188, 0.5, 0.7188, 0.5, 0.7188, 1.0, 0.6875, 1.0, 0.6875, 0.5, 0.6875, 0.5, 0.6875, 1.0, 0.6562, 1.0, 0.6562, 0.5, 0.6562, 0.5, 0.6562, 1.0, 0.625, 1.0, 0.625, 0.5, 0.625, 0.5, 0.625, 1.0, 0.5938, 1.0, 0.5938, 0.5, 0.5938, 0.5, 0.5938, 1.0, 0.5625, 1.0, 0.5625, 0.5, 0.5625, 0.5, 0.5625, 1.0, 0.5312, 1.0, 0.5312, 0.5, 0.5312, 0.5, 0.5312, 1.0, 0.5, 1.0, 0.5, 0.5, 0.5, 0.5, 0.5, 1.0, 0.4688, 1.0, 0.4688, 0.5, 0.4688, 0.5, 0.4688, 1.0, 0.4375, 1.0, 0.4375, 0.5, 0.4375, 0.5, 0.4375, 1.0, 0.4062, 1.0, 0.4062, 0.5, 0.4062, 0.5, 0.4062, 1.0, 0.375, 1.0, 0.375, 0.5, 0.375, 0.5, 0.375, 1.0, 0.3438, 1.0, 0.3438, 0.5, 0.3438, 0.5, 0.3438, 1.0, 0.3125, 1.0, 0.3125, 0.5, 0.3125, 0.5, 0.3125, 1.0, 0.2812, 1.0, 0.2812, 0.5, 0.2812, 0.5, 0.2812, 1.0, 0.25, 1.0, 0.25, 0.5, 0.25, 0.5, 0.25, 1.0, 0.2188, 1.0, 0.2188, 0.5, 0.2188, 0.5, 0.2188, 1.0, 0.1875, 1.0, 0.1875, 0.5, 0.1875, 0.5, 0.1875, 1.0, 0.1562, 1.0, 0.1562, 0.5, 0.1562, 0.5, 0.1562, 1.0, 0.125, 1.0, 0.125, 0.5, 0.125, 0.5, 0.125, 1.0, 0.09375, 1.0, 0.09375, 0.5, 0.09375, 0.5, 0.09375, 1.0, 0.0625, 1.0, 0.0625, 0.5, 0.2968, 0.4854, 0.25, 0.49, 0.2032, 0.4854, 0.1582, 0.4717, 0.1167, 0.4496, 0.08029, 0.4197, 0.05045, 0.3833, 0.02827, 0.3418, 0.01461, 0.2968, 0.01, 0.25, 0.01461, 0.2032, 0.02827, 0.1582, 0.05045, 0.1167, 0.08029, 0.08029, 0.1167, 0.05045, 0.1582, 0.02827, 0.2032, 0.01461, 0.25, 0.01, 0.2968, 0.01461, 0.3418, 0.02827, 0.3833, 0.05045, 0.4197, 0.08029, 0.4496, 0.1167, 0.4717, 0.1582, 0.4854, 0.2032, 0.49, 0.25, 0.4854, 0.2968, 0.4717, 0.3418, 0.4496, 0.3833, 0.4197, 0.4197, 0.3833, 0.4496, 0.3418, 0.4717, 0.0625, 0.5, 0.0625, 1.0, 0.03125, 1.0, 0.03125, 0.5, 0.03125, 0.5, 0.03125, 1.0, 0.0, 1.0, 0.0, 0.5, 0.75, 0.49, 0.7968, 0.4854, 0.8418, 0.4717, 0.8833, 0.4496, 0.9197, 0.4197, 0.9496, 0.3833, 0.9717, 0.3418, 0.9854, 0.2968, 0.99, 0.25, 0.9854, 0.2032, 0.9717, 0.1582, 0.9496, 0.1167, 0.9197, 0.08029, 0.8833, 0.05045, 0.8418, 0.02827, 0.7968, 0.01461, 0.75, 0.01, 0.7032, 0.01461, 0.6582, 0.02827, 0.6167, 0.05045, 0.5803, 0.08029, 0.5504, 0.1167, 0.5283, 0.1582, 0.5146, 0.2032, 0.51, 0.25, 0.5146, 0.2968, 0.5283, 0.3418, 0.5504, 0.3833, 0.5803, 0.4197, 0.6167, 0.4496, 0.6582, 0.4717, 0.7032, 0.4854])
me_cylinder_006.update()

# ---- objects
ob_light = bpy.data.objects.new('Light', light_light)
ob_camera = bpy.data.objects.new('Camera', cam_camera)
ob_cylinder = bpy.data.objects.new('Cylinder', me_cylinder)
ob_cylinder_001 = bpy.data.objects.new('Cylinder.001', me_cylinder_001)
ob_cylinder_002 = bpy.data.objects.new('Cylinder.002', me_cylinder_002)
ob_cylinder_003 = bpy.data.objects.new('Cylinder.003', me_cylinder_003)
ob_cylinder_004 = bpy.data.objects.new('Cylinder.004', me_cylinder_004)
ob_cylinder_005 = bpy.data.objects.new('Cylinder.005', me_cylinder_005)
ob_cylinder_006 = bpy.data.objects.new('Cylinder.006', me_cylinder_006)

# ---- transforms, parenting, visibility, modifiers, constraints
ob_light.location = (4.076, 1.005, 5.904)
ob_light.rotation_euler = (0.6503, 0.05522, 1.866)
ob_light.lock_rotations_4d = False
ob_light.empty_display_type = 'ARROWS'
ob_light.color = (0.0, 0.0, 0.0, 0.0)
ob_light.lineart.crease_threshold = 0.0
ob_camera.location = (7.359, -6.926, 4.958)
ob_camera.rotation_euler = (1.109, 0.0, 0.8149)
ob_camera.lock_rotations_4d = False
ob_camera.empty_display_type = 'ARROWS'
ob_camera.color = (0.0, 0.0, 0.0, 0.0)
ob_camera.display_type = 'WIRE'
ob_camera.lineart.crease_threshold = 0.0
ob_cylinder.location = (0.0, 0.0, 25.0)
ob_cylinder.scale = (1.981, 1.981, 2.716)
ob_cylinder_001.location = (0.0, 0.0, 199.5)
ob_cylinder_001.scale = (3.301, 3.301, 5.429)
ob_cylinder_002.location = (0.0, 0.0, 399.6)
ob_cylinder_002.scale = (2.201, 2.201, 5.429)
ob_cylinder_003.location = (0.0, 0.0, 299.6)
ob_cylinder_003.scale = (4.401, 4.401, 5.429)
ob_cylinder_004.location = (0.0, 0.0, 74.65)
ob_cylinder_004.scale = (11.0, 11.0, 8.143)
ob_cylinder_005.location = (0.835, -1.294, 64.11)
ob_cylinder_005.rotation_euler = (-3.142, -0.0, 0.0)
ob_cylinder_005.scale = (1.36, 2.849, 1.086)
_m = ob_cylinder_005.modifiers.new('Boolean', 'BOOLEAN')
_m.object = ob_cylinder_006
ob_cylinder_006.location = (0.835, -1.294, 64.11)
ob_cylinder_006.rotation_euler = (-3.142, -0.0, 0.0)
ob_cylinder_006.scale = (1.111, 2.326, 1.086)

# ---- collection membership
col_collection.objects.link(ob_light)
col_collection.objects.link(ob_camera)
col_collection.objects.link(ob_cylinder)
col_map.objects.link(ob_cylinder_001)
col_map.objects.link(ob_cylinder_002)
col_map.objects.link(ob_cylinder_003)
col_map.objects.link(ob_cylinder_004)
col_ring.objects.link(ob_cylinder_005)
col_ring.objects.link(ob_cylinder_006)

# ---- scene / render settings (as saved in the file)
scene.camera = ob_camera
scene.frame_start = 1; scene.frame_end = 250; scene.frame_set(1)
scene.render.engine = 'BLENDER_EEVEE_NEXT'
scene.cycles.sampling_pattern = 'TABULATED_SOBOL'
scene.view_settings.view_transform = 'Filmic'
bpy.context.view_layer.update()
